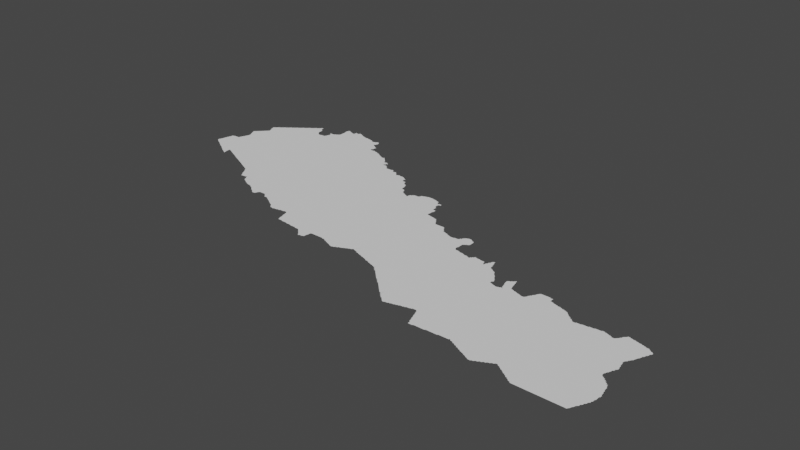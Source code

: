 # Source: new.blend  (saved by Blender 3.3.6; exported with 4.5.12 LTS)
import bpy
from mathutils import Matrix  # noqa: F401  (used for matrix-valued properties, if any)

bpy.ops.wm.read_factory_settings(use_empty=True)
scene = bpy.context.scene
scene.name = 'Scene'

# ---- collections
col_collection = bpy.data.collections.new('Collection'); scene.collection.children.link(col_collection)

# ---- node groups
ng_auto_smooth = bpy.data.node_groups.new('Auto Smooth', 'GeometryNodeTree')
_s = ng_auto_smooth.interface.new_socket(name='Geometry', in_out='OUTPUT', socket_type='NodeSocketGeometry')
_s = ng_auto_smooth.interface.new_socket(name='Geometry', in_out='INPUT', socket_type='NodeSocketGeometry')
_s = ng_auto_smooth.interface.new_socket(name='Angle', in_out='INPUT', socket_type='NodeSocketFloat')
_s.subtype = 'ANGLE'
_s.min_value = 0.0
_s.max_value = 3.142
ng_auto_smooth.is_modifier = True
_N = ng_auto_smooth.nodes; _L = ng_auto_smooth.links
n0 = _N.new('NodeGroupOutput'); n0.name = 'Group Output'; n0.location = (480, -100)
n1 = _N.new('NodeGroupInput'); n1.name = 'Group Input'; n1.location = (-420, -300)
n2 = _N.new('NodeGroupInput'); n2.name = 'Group Input.001'; n2.location = (-60, -100)
n3 = _N.new('GeometryNodeSetShadeSmooth'); n3.name = 'Set Shade Smooth'; n3.location = (120, -100)
n3.domain = 'EDGE'
n4 = _N.new('GeometryNodeSetShadeSmooth'); n4.name = 'Set Shade Smooth.001'; n4.location = (300, -100)
n5 = _N.new('GeometryNodeInputMeshEdgeAngle'); n5.name = 'Edge Angle'; n5.location = (-420, -220)
n6 = _N.new('GeometryNodeInputEdgeSmooth'); n6.name = 'Is Edge Smooth'; n6.location = (-60, -160)
n7 = _N.new('GeometryNodeInputShadeSmooth'); n7.name = 'Is Face Smooth'; n7.location = (-240, -340)
n8 = _N.new('FunctionNodeBooleanMath'); n8.name = 'Boolean Math'; n8.location = (-60, -220)
n9 = _N.new('FunctionNodeCompare'); n9.name = 'Compare'; n9.location = (-240, -180)
n9.operation = 'LESS_EQUAL'
_L.new(n5.outputs[0], n9.inputs[0])
_L.new(n4.outputs[0], n0.inputs[0])
_L.new(n1.outputs[1], n9.inputs[1])
_L.new(n9.outputs[0], n8.inputs[0])
_L.new(n7.outputs[0], n8.inputs[1])
_L.new(n2.outputs[0], n3.inputs[0])
_L.new(n6.outputs[0], n3.inputs[1])
_L.new(n3.outputs[0], n4.inputs[0])
_L.new(n8.outputs[0], n3.inputs[2])
n0.is_active_output = True

# ---- world
world_world = bpy.data.worlds.new('World'); scene.world = world_world
world_world.use_nodes = True; world_world.node_tree.nodes.clear()
_N = world_world.node_tree.nodes; _L = world_world.node_tree.links
n0 = _N.new('ShaderNodeOutputWorld'); n0.name = 'World Output'; n0.location = (300, 300)
n1 = _N.new('ShaderNodeBackground'); n1.name = 'Background'; n1.location = (10, 300)
n1.inputs[0].default_value = (0.05088, 0.05088, 0.05088, 1.0)
_L.new(n1.outputs[0], n0.inputs[0])
n0.is_active_output = True
world_world.color = (0.05088, 0.05088, 0.05088)
world_world.use_sun_shadow = False
world_world.sun_shadow_jitter_overblur = 0.0

# ---- meshes
me_mesh = bpy.data.meshes.new('Mesh')
me_mesh.from_pydata([(80.13, 28.8, -8.188e-08), (80.15, 28.79, -8.804e-08), (80.17, 28.78, -7.898e-08), (80.2, 28.76, -5.28e-08), (80.19, 28.77, -9.41e-08), (80.21, 28.75, -9.641e-08), (80.23, 28.74, -6.869e-08), (80.23, 28.75, -9.647e-08), (80.25, 28.73, -6.325e-08), (80.37, 28.82, -9.988e-08), (80.27, 28.71, -7.981e-08), (80.3, 28.7, -6.538e-08), (80.29, 28.71, -9.803e-08), (80.31, 28.69, -9.261e-08), (80.07, 28.84, -8.628e-08), (80.07, 28.85, -8.963e-08), (80.07, 28.87, -8.48e-08), (80.08, 28.89, -6.905e-08), (80.08, 28.9, -4.162e-08), (80.1, 28.82, -7.126e-08), (80.09, 28.83, -9.196e-08), (80.09, 28.93, -9.625e-08), (80.1, 28.95, -8.393e-08), (80.1, 28.97, -6.326e-08), (80.1, 28.98, -3.329e-08), (80.11, 28.81, -8.192e-08), (80.09, 28.91, -9.804e-08), (80.11, 28.99, -9.514e-08), (80.11, 29.01, -8.667e-08), (80.12, 29.03, -8.091e-08), (80.12, 29.05, -6.049e-08), (80.13, 28.81, -9.681e-08), (80.2, 28.88, -9.988e-08), (80.13, 29.07, -9.948e-08), (80.13, 29.09, -9.078e-08), (80.14, 29.1, -7.353e-08), (80.17, 28.96, -7.491e-08), (80.13, 29.05, -9.956e-08), (80.15, 29.1, -8.416e-08), (80.17, 29.11, -8.756e-08), (80.19, 29.11, -8.952e-08), (80.24, 28.94, 0.0), (80.24, 28.98, -9.988e-08), (80.21, 29.11, -9.111e-08), (80.23, 29.11, -9.215e-08), (80.25, 29.11, -9.271e-08), (80.39, 28.91, -9.988e-08), (80.3, 28.95, -7.491e-08), (80.37, 29.08, -9.988e-08), (80.26, 29.13, -7.711e-08), (80.26, 29.14, -4.439e-08), (80.26, 29.42, -5.771e-08), (80.25, 29.43, -4.162e-08), (80.25, 29.43, -3.329e-08), (80.25, 29.43, -8.621e-08), (80.25, 29.44, -6.326e-08), (80.26, 29.44, -7.865e-08), (80.26, 29.43, -8.157e-08), (80.27, 29.15, -9.339e-08), (80.27, 29.17, -8.6e-08), (80.28, 29.19, -6.68e-08), (80.28, 29.37, -6.409e-08), (80.27, 29.39, -8.452e-08), (80.27, 29.41, -9.494e-08), (80.29, 29.19, -9.926e-08), (80.29, 29.21, -9.112e-08), (80.3, 29.23, -8.209e-08), (80.3, 29.24, -5.951e-08), (80.3, 29.33, -6.638e-08), (80.29, 29.35, -8.616e-08), (80.29, 29.37, -9.681e-08), (80.27, 29.45, -9.398e-08), (80.31, 29.25, -9.551e-08), (80.31, 29.27, -8.802e-08), (80.32, 29.29, -9.976e-08), (80.31, 29.31, -9.691e-08), (80.31, 29.33, -9.848e-08), (80.28, 29.46, -6.126e-08), (80.29, 29.47, -8.608e-08), (80.3, 29.48, -6.126e-08), (80.31, 29.49, -9.185e-08), (80.33, 28.68, -7.418e-08), (80.33, 28.69, -9.926e-08), (80.36, 28.66, -5.527e-08), (80.35, 28.67, -9.21e-08), (80.41, 28.71, -9.988e-08), (80.37, 28.65, -8.785e-08), (80.39, 28.64, -6.748e-08), (80.39, 28.65, -9.632e-08), (80.42, 28.62, -3.329e-08), (80.41, 28.63, -8.426e-08), (80.43, 28.61, -7.787e-08), (80.46, 28.6, -5.868e-08), (80.45, 28.61, -9.626e-08), (80.51, 28.65, -1.02e-07), (80.47, 28.59, -8.505e-08), (80.49, 28.58, -7.166e-08), (80.49, 28.59, -1.111e-07), (80.69, 28.79, -9.988e-08), (80.52, 28.56, -4.412e-08), (80.51, 28.57, -9.182e-08), (80.51, 28.61, -9.77e-08), (80.51, 28.63, -9.241e-08), (80.51, 28.67, -8.902e-08), (80.51, 28.68, -4.994e-08), (80.51, 28.68, -7.741e-08), (80.51, 28.69, -8.99e-08), (80.51, 28.69, -9.165e-08), (80.52, 28.68, -6.076e-08), (80.53, 28.56, -6.3e-08), (80.52, 28.57, -7.937e-08), (80.52, 28.59, -6.948e-08), (80.52, 28.61, -4.717e-08), (80.53, 28.68, -7.058e-08), (80.53, 28.69, -9.926e-08), (80.55, 28.67, -9.083e-08), (80.57, 28.66, -6.638e-08), (80.57, 28.67, -9.848e-08), (80.59, 28.65, -9.059e-08), (80.61, 28.64, -6.409e-08), (80.61, 28.65, -9.7e-08), (80.63, 28.63, -9.405e-08), (80.35, 28.96, -4.994e-08), (80.58, 29.03, -9.988e-08), (80.64, 28.92, -9.988e-08), (80.53, 29.5, -9.988e-08), (80.32, 29.5, -7.762e-08), (80.33, 29.51, -9.185e-08), (80.34, 29.52, -7.794e-08), (80.36, 29.54, -6.703e-08), (80.35, 29.53, -9.264e-08), (80.37, 29.55, -9.399e-08), (80.38, 29.56, -6.703e-08), (80.38, 29.73, -6.638e-08), (80.38, 29.75, -7.68e-08), (80.39, 29.57, -9.541e-08), (80.4, 29.58, -6.703e-08), (80.4, 29.68, -6.542e-08), (80.4, 29.69, -7.401e-08), (80.39, 29.71, -8.761e-08), (80.39, 29.73, -9.848e-08), (80.39, 29.75, -9.453e-08), (80.41, 29.59, -8.824e-08), (80.42, 29.6, -6.597e-08), (80.42, 29.64, -7.132e-08), (80.42, 29.65, -7.753e-08), (80.41, 29.67, -9.808e-08), (80.43, 29.63, -9.534e-08), (80.43, 29.61, -9.756e-08), (80.52, 29.68, -9.988e-08), (80.39, 29.76, -7.299e-08), (80.41, 29.77, -9.5e-08), (80.42, 29.78, -7.866e-08), (80.43, 29.79, -8.959e-08), (80.44, 29.8, -4.217e-08), (80.45, 29.81, -8.229e-08), (80.47, 29.81, -9.926e-08), (80.47, 29.82, -7.299e-08), (80.49, 29.83, -9.5e-08), (80.5, 29.84, -6.354e-08), (80.51, 29.85, -8.959e-08), (80.52, 29.86, -4.217e-08), (80.55, 29.87, -1.009e-07), (80.53, 29.87, -8.229e-08), (80.55, 29.88, -7.299e-08), (80.57, 29.89, -9.828e-08), (80.58, 29.9, -6.354e-08), (80.6, 29.92, -4.217e-08), (80.59, 29.91, -9.089e-08), (80.61, 29.93, -8.229e-08), (80.63, 29.93, -9.926e-08), (80.63, 29.94, -7.299e-08), (80.94, 28.48, -3.329e-08), (80.95, 28.48, -8.133e-08), (80.65, 28.62, -6.409e-08), (80.65, 28.63, -9.681e-08), (80.67, 28.61, -8.424e-08), (80.7, 28.6, -5.771e-08), (80.69, 28.61, -9.597e-08), (80.71, 28.59, -9.079e-08), (80.74, 28.58, -5.438e-08), (80.73, 28.59, -9.51e-08), (80.75, 28.57, -8.743e-08), (80.78, 28.56, -7.569e-08), (80.77, 28.57, -9.419e-08), (80.84, 28.62, -9.988e-08), (80.79, 28.55, -8.904e-08), (80.82, 28.54, -4.412e-08), (80.81, 28.55, -8.566e-08), (80.83, 28.53, -8.032e-08), (80.86, 28.52, -4.162e-08), (80.85, 28.53, -9.436e-08), (80.87, 28.52, -8.388e-08), (80.9, 28.5, -4.162e-08), (80.89, 28.51, -8.459e-08), (80.91, 28.5, -7.485e-08), (80.93, 28.49, -9.709e-08), (81.0, 28.87, -9.988e-08), (80.74, 28.95, -9.364e-08), (80.89, 29.3, -9.988e-08), (80.81, 28.96, -8.74e-08), (80.86, 28.96, -8.74e-08), (80.94, 28.97, -9.364e-08), (80.71, 29.84, -9.988e-08), (80.91, 29.71, -9.988e-08), (80.65, 29.95, -8.895e-08), (80.66, 29.96, -6.354e-08), (80.67, 29.97, -8.959e-08), (80.68, 29.98, -4.217e-08), (80.69, 29.99, -8.229e-08), (80.71, 29.99, -9.926e-08), (80.71, 30.0, -7.299e-08), (80.73, 30.01, -9.394e-08), (80.74, 30.02, -6.354e-08), (80.75, 30.03, -9.692e-08), (80.76, 30.04, -4.217e-08), (80.77, 30.05, -8.229e-08), (80.87, 29.95, -9.988e-08), (80.79, 30.05, -9.572e-08), (80.79, 30.06, -7.299e-08), (80.81, 30.07, -9.5e-08), (81.08, 29.92, -9.988e-08), (80.82, 30.08, -6.354e-08), (80.83, 30.09, -8.959e-08), (80.84, 30.1, -4.217e-08), (80.85, 30.11, -8.229e-08), (80.87, 30.11, -9.926e-08), (80.87, 30.12, -7.299e-08), (80.89, 30.13, -9.5e-08), (80.9, 30.14, -6.354e-08), (80.91, 30.15, -8.415e-08), (80.92, 30.16, -4.217e-08), (80.95, 30.17, -9.952e-08), (80.93, 30.17, -8.229e-08), (80.95, 30.18, -7.299e-08), (80.97, 28.47, -9.943e-08), (80.99, 28.46, -7.058e-08), (80.99, 28.47, -9.881e-08), (81.01, 28.45, -9.141e-08), (81.03, 28.44, -6.541e-08), (81.03, 28.45, -9.926e-08), (81.05, 28.43, -8.684e-08), (81.2, 28.49, -9.988e-08), (81.07, 28.42, -6.638e-08), (81.07, 28.43, -9.848e-08), (81.09, 28.41, -8.694e-08), (81.11, 28.4, -6.409e-08), (81.11, 28.41, -9.647e-08), (81.13, 28.39, -8.566e-08), (81.16, 28.38, -5.771e-08), (81.15, 28.39, -9.91e-08), (81.17, 28.37, -8.864e-08), (81.2, 28.36, -7.787e-08), (81.19, 28.37, -9.807e-08), (81.21, 28.35, -8.45e-08), (81.24, 28.32, -4.412e-08), (81.23, 28.33, -8.147e-08), (81.23, 28.35, -9.81e-08), (81.26, 28.29, -7.195e-08), (81.25, 28.31, -9.217e-08), (81.28, 28.26, -8.211e-08), (81.27, 28.27, -8.595e-08), (81.27, 28.29, -9.869e-08), (81.12, 28.75, -9.988e-08), (81.39, 28.98, -9.988e-08), (81.29, 29.44, -9.988e-08), (81.09, 30.05, -8.551e-08), (81.08, 30.07, -8.74e-08), (81.11, 30.03, -8.92e-08), (81.1, 30.04, -4.217e-08), (81.13, 30.01, -9.277e-08), (81.12, 30.02, -6.023e-08), (81.15, 30.0, -8.091e-08), (81.17, 30.0, -9.149e-08), (81.19, 30.01, -8.788e-08), (81.21, 30.01, -9.269e-08), (81.23, 30.01, -9.156e-08), (81.25, 30.01, -9.466e-08), (81.26, 30.03, -6.733e-08), (81.27, 30.03, -9.926e-08), (81.27, 30.05, -8.99e-08), (81.28, 30.07, -8.209e-08), (80.97, 30.19, -9.5e-08), (80.98, 30.2, -6.354e-08), (80.99, 30.21, -9.282e-08), (81.0, 30.22, -4.217e-08), (81.03, 30.22, -1.001e-07), (81.01, 30.23, -8.229e-08), (81.08, 30.11, -9.684e-08), (81.05, 30.17, -9.532e-08), (81.03, 30.19, -9.591e-08), (81.03, 30.21, -9.275e-08), (81.03, 30.23, -9.739e-08), (81.03, 30.23, -8.324e-08), (81.03, 30.24, -5.28e-08), (81.03, 30.24, -6.193e-08), (81.04, 30.18, -6.703e-08), (81.08, 30.09, -8.947e-08), (81.08, 30.13, -8.625e-08), (81.07, 30.15, -9.399e-08), (81.06, 30.16, -6.703e-08), (81.08, 30.15, -6.4e-08), (81.26, 30.15, -5.803e-08), (81.28, 30.08, -5.951e-08), (81.28, 30.12, -3.329e-08), (81.27, 30.13, -8.161e-08), (81.27, 30.15, -8.99e-08), (81.34, 28.16, -6.633e-08), (81.35, 28.15, -8.756e-08), (81.37, 28.16, -8.416e-08), (81.39, 28.16, -7.816e-08), (81.41, 28.16, -6.187e-08), (81.42, 28.16, -4.578e-08), (81.46, 28.13, -7.058e-08), (81.45, 28.15, -8.711e-08), (81.48, 28.09, -7.441e-08), (81.47, 28.11, -9.512e-08), (81.47, 28.13, -9.926e-08), (81.49, 28.08, -7.068e-08), (81.49, 28.09, -9.926e-08), (81.51, 28.07, -7.452e-08), (81.53, 28.06, -7.67e-08), (81.56, 28.04, -7.087e-08), (81.55, 28.05, -9.196e-08), (81.69, 28.11, -9.988e-08), (81.57, 28.03, -8.032e-08), (81.6, 28.02, -7.588e-08), (81.59, 28.03, -9.41e-08), (81.3, 28.22, -4.412e-08), (81.29, 28.23, -8.192e-08), (81.29, 28.25, -9.592e-08), (81.32, 28.19, -7.418e-08), (81.31, 28.21, -9.861e-08), (81.33, 28.17, -8.761e-08), (81.33, 28.19, -9.926e-08), (81.38, 28.18, -9.988e-08), (81.43, 28.17, -9.614e-08), (81.45, 28.17, -9.985e-08), (81.67, 28.4, -9.988e-08), (81.6, 28.71, -9.988e-08), (81.6, 29.18, -9.988e-08), (81.38, 29.86, -9.988e-08), (81.82, 29.68, -9.988e-08), (81.58, 30.02, -9.988e-08), (81.29, 30.09, -9.603e-08), (81.28, 30.15, -9.103e-08), (81.29, 30.11, -9.419e-08), (81.31, 30.15, -9.417e-08), (81.33, 30.15, -9.851e-08), (81.34, 30.16, -4.162e-08), (81.35, 30.17, -8.809e-08), (81.37, 30.17, -9.76e-08), (81.37, 30.18, -7.295e-08), (81.39, 30.19, -9.202e-08), (81.4, 30.2, -5.868e-08), (81.4, 30.34, -4.578e-08), (81.4, 30.35, -4.994e-08), (81.4, 30.37, -4.994e-08), (81.4, 30.39, -4.786e-08), (81.41, 30.21, -9.65e-08), (81.41, 30.23, -9.364e-08), (81.41, 30.25, -9.364e-08), (81.41, 30.27, -9.364e-08), (81.41, 30.29, -9.364e-08), (81.41, 30.31, -9.364e-08), (81.41, 30.33, -9.736e-08), (81.41, 30.37, -9.988e-08), (81.41, 30.39, -9.926e-08), (81.46, 30.28, -9.988e-08), (81.47, 30.39, -1.005e-07), (81.45, 30.41, -8.681e-08), (81.49, 30.39, -9.06e-08), (81.53, 30.33, -9.988e-08), (81.51, 30.38, -8.025e-08), (81.53, 30.37, -9.339e-08), (81.52, 30.38, -4.412e-08), (81.55, 30.37, -5.993e-08), (81.55, 30.37, -3.329e-08), (81.56, 30.37, -4.994e-08), (81.56, 30.38, -4.994e-08), (81.56, 30.37, -6.399e-08), (81.57, 30.38, -9.988e-08), (81.54, 30.37, -6.326e-08), (81.56, 30.39, -7.588e-08), (81.55, 30.37, -9.807e-08), (81.61, 30.41, -9.547e-08), (81.41, 30.41, -8.094e-08), (81.42, 30.42, -3.329e-08), (81.43, 30.41, -9.603e-08), (81.43, 30.42, -5.244e-08), (81.47, 30.4, -6.904e-08), (81.56, 30.41, -4.703e-08), (81.57, 30.41, -9.848e-08), (81.56, 30.42, -7.491e-08), (81.56, 30.43, -7.491e-08), (81.56, 30.43, -4.412e-08), (81.57, 30.43, -9.313e-08), (81.57, 30.43, -4.162e-08), (81.57, 30.42, -8.279e-08), (81.59, 30.41, -9.77e-08), (81.59, 30.42, -6.084e-08), (81.61, 28.01, -9.001e-08), (81.64, 28.0, -7.802e-08), (81.63, 28.01, -9.597e-08), (81.65, 28.0, -8.416e-08), (81.67, 28.0, -8.74e-08), (81.69, 27.99, -8.848e-08), (81.72, 27.98, -6.607e-08), (81.71, 27.99, -8.913e-08), (81.73, 27.97, -7.814e-08), (81.75, 27.96, -6.973e-08), (81.75, 27.97, -9.545e-08), (81.78, 27.94, -7.583e-08), (81.77, 27.95, -9.852e-08), (81.8, 27.92, -6.564e-08), (81.79, 27.93, -9.007e-08), (81.87, 28.2, -9.988e-08), (81.81, 27.91, -7.814e-08), (81.83, 27.9, -6.973e-08), (81.83, 27.91, -9.815e-08), (81.86, 27.88, -5.28e-08), (81.85, 27.89, -9.294e-08), (81.88, 27.86, -3.329e-08), (81.87, 27.87, -8.347e-08), (81.89, 27.92, -9.988e-08), (81.89, 27.86, -7.485e-08), (81.94, 27.89, -9.564e-08), (82.21, 28.04, -9.988e-08), (81.91, 27.86, -6.972e-08), (81.91, 27.87, -9.988e-08), (81.93, 28.67, -9.988e-08), (81.71, 28.99, -9.988e-08), (81.74, 28.94, 0.0), (81.81, 28.96, -4.994e-08), (81.96, 29.06, -9.988e-08), (81.85, 28.94, -2.497e-08), (81.88, 28.98, -9.988e-08), (81.92, 28.93, -4.994e-08), (81.84, 29.32, -9.988e-08), (81.96, 30.09, -9.988e-08), (81.78, 30.29, -9.988e-08), (81.72, 30.4, -7.152e-08), (81.73, 30.39, -9.317e-08), (81.77, 30.38, -8.349e-08), (81.75, 30.39, -8.362e-08), (81.85, 30.37, -9.679e-08), (81.79, 30.37, -9.926e-08), (81.79, 30.38, -5.261e-08), (81.81, 30.37, -9.253e-08), (81.83, 30.37, -9.111e-08), (81.87, 30.36, -8.739e-08), (81.89, 30.36, -7.707e-08), (81.91, 30.35, -9.744e-08), (81.91, 30.36, -4.661e-08), (81.62, 30.43, -5.693e-08), (81.63, 30.43, -9.681e-08), (81.63, 30.44, -7.224e-08), (81.65, 30.43, -9.23e-08), (81.64, 30.44, -4.412e-08), (81.69, 30.41, -9.301e-08), (81.67, 30.43, -8.032e-08), (81.68, 30.42, -4.412e-08), (81.71, 30.41, -8.032e-08), (80.16, 28.78, 3.329e-08), (80.26, 28.72, 4.162e-08), (80.51, 28.68, 3.329e-08), (80.51, 28.68, 3.329e-08), (80.66, 28.96, 0.0), (81.26, 30.14, 3.329e-08), (81.52, 28.06, 3.329e-08), (82.21, 27.84, -7.01e-08), (82.24, 27.82, -3.329e-08), (82.23, 27.83, -7.928e-08), (81.92, 27.86, -4.439e-08), (81.93, 27.87, -8.708e-08), (81.94, 27.88, -3.329e-08), (81.95, 27.91, -9.095e-08), (81.96, 27.92, -4.162e-08), (81.97, 27.93, -8.49e-08), (81.99, 27.93, -8.99e-08), (82.01, 27.93, -9.038e-08), (82.03, 27.93, -9.159e-08), (82.05, 27.93, -9.503e-08), (82.08, 27.91, -6.796e-08), (82.07, 27.93, -9.692e-08), (82.1, 27.89, -7.166e-08), (82.09, 27.91, -9.498e-08), (82.11, 27.87, -9.367e-08), (82.11, 27.89, -9.773e-08), (82.13, 27.86, -4.578e-08), (82.13, 27.86, -4.578e-08), (82.13, 27.87, -9.739e-08), (82.13, 27.87, -9.746e-08), (82.15, 27.87, -9.264e-08), (82.18, 27.86, -5.868e-08), (82.17, 27.87, -9.655e-08), (82.19, 27.85, -8.437e-08), (82.21, 27.85, -9.848e-08), (82.06, 28.38, -9.988e-08), (82.22, 28.62, -9.988e-08), (82.25, 28.98, -9.988e-08), (82.14, 29.35, -9.988e-08), (82.25, 29.75, -9.988e-08), (82.27, 30.05, -1.001e-07), (82.17, 30.07, -8.832e-08), (82.19, 30.06, -7.708e-08), (82.21, 30.06, -8.234e-08), (82.23, 30.06, -8.606e-08), (81.93, 30.35, -9.308e-08), (81.95, 30.35, -8.698e-08), (82.0, 30.26, -9.988e-08), (81.98, 30.32, -9.229e-08), (81.97, 30.33, -8.743e-08), (81.96, 30.34, -5.327e-08), (81.99, 30.32, -7.741e-08), (81.98, 30.32, -4.162e-08), (81.99, 30.32, -3.329e-08), (82.0, 30.32, -5.716e-08), (82.01, 30.32, -8.152e-08), (82.09, 30.23, -9.758e-08), (82.05, 30.33, -1.002e-07), (82.03, 30.33, -9.304e-08), (82.05, 30.34, -6.68e-08), (82.09, 30.35, -9.019e-08), (82.07, 30.35, -8.565e-08), (82.09, 30.25, -9.848e-08), (82.11, 30.27, -8.869e-08), (82.11, 30.29, -9.687e-08), (82.13, 30.21, -9.171e-08), (82.11, 30.21, -9.926e-08), (82.11, 30.22, -7.311e-08), (82.1, 30.25, -6.792e-08), (82.11, 30.31, -9.681e-08), (82.11, 30.33, -8.144e-08), (82.1, 30.34, -4.217e-08), (82.12, 30.29, -6.084e-08), (82.12, 30.31, -6.921e-08), (82.17, 30.09, -1.044e-07), (82.15, 30.19, -9.182e-08), (82.14, 30.2, -5.527e-08), (82.19, 30.11, -8.708e-08), (82.17, 30.17, -9.681e-08), (82.17, 30.18, -6.796e-08), (82.18, 30.09, -5.693e-08), (82.19, 30.13, -8.972e-08), (82.19, 30.15, -9.926e-08), (82.19, 30.17, -7.935e-08), (82.2, 30.16, -8.306e-08), (82.2, 30.16, -5.993e-08), (82.21, 30.16, -3.329e-08), (82.2, 30.15, -7.491e-08), (82.2, 30.15, -4.528e-08), (82.2, 30.16, -4.162e-08), (82.25, 27.82, -7.713e-08), (82.28, 27.8, -5.28e-08), (82.27, 27.81, -9.384e-08), (82.29, 27.79, -8.893e-08), (82.31, 27.78, -6.638e-08), (82.31, 27.79, -9.76e-08), (82.55, 27.81, -9.988e-08), (82.34, 27.76, -3.329e-08), (82.33, 27.77, -9.201e-08), (82.35, 27.76, -7.551e-08), (82.38, 27.74, -6.597e-08), (82.37, 27.75, -9.735e-08), (82.4, 27.71, -7.283e-08), (82.39, 27.73, -9.666e-08), (82.41, 27.7, -7.552e-08), (82.41, 27.71, -9.693e-08), (82.43, 27.69, -8.751e-08), (82.46, 27.68, -3.329e-08), (82.45, 27.69, -9.725e-08), (82.47, 27.68, -6.149e-08), (82.48, 27.68, -4.578e-08), (82.49, 27.69, -9.614e-08), (82.51, 27.69, -9.073e-08), (82.53, 27.69, -8.952e-08), (82.55, 27.7, -8.435e-08), (82.66, 28.08, -9.988e-08), (82.37, 28.37, -9.988e-08), (82.57, 28.78, -9.988e-08), (82.54, 28.95, -9.988e-08), (82.41, 29.4, -9.988e-08), (82.8, 29.45, -9.988e-08), (82.52, 29.77, -9.988e-08), (82.25, 30.07, -8.501e-08), (82.27, 30.06, -6.459e-08), (82.31, 30.05, -8.857e-08), (82.29, 30.05, -8.972e-08), (82.33, 30.04, -7.853e-08), (82.33, 30.03, -9.681e-08), (82.35, 30.03, -9.002e-08), (82.38, 30.02, -7.071e-08), (82.37, 30.02, -7.799e-08), (82.39, 30.01, -9.21e-08), (82.41, 29.99, -9.926e-08), (82.41, 30.0, -7.311e-08), (82.44, 29.98, -7.876e-08), (82.43, 29.99, -8.505e-08), (82.45, 29.97, -9.191e-08), (82.47, 29.97, -7.33e-08), (82.49, 29.95, -8.757e-08), (82.48, 29.96, -3.329e-08), (82.51, 29.95, -9.128e-08), (82.57, 29.93, -9.901e-08), (82.53, 29.95, -9.51e-08), (82.54, 29.96, -4.528e-08), (82.56, 29.94, -8.333e-08), (82.55, 29.95, -9.399e-08), (82.55, 29.96, -6.023e-08), (82.76, 27.52, -4.162e-08), (82.77, 27.5, -4.756e-08), (82.77, 27.51, -9.339e-08), (82.79, 27.5, -7.935e-08), (82.81, 27.5, -9.415e-08), (82.83, 27.5, -8.932e-08), (82.85, 27.49, -8.756e-08), (82.87, 27.49, -8.952e-08), (82.57, 27.7, -7.816e-08), (82.59, 27.7, -7.172e-08), (82.59, 27.71, -9.926e-08), (82.61, 27.71, -9.44e-08), (82.63, 27.71, -8.983e-08), (82.65, 27.71, -8.788e-08), (82.67, 27.72, -8.779e-08), (82.69, 27.72, -7.858e-08), (82.72, 27.67, -7.808e-08), (82.72, 27.69, -9.639e-08), (82.71, 27.71, -9.896e-08), (82.74, 27.6, -4.528e-08), (82.74, 27.61, -7.658e-08), (82.73, 27.63, -8.862e-08), (82.73, 27.65, -9.089e-08), (82.73, 27.67, -9.897e-08), (82.76, 27.53, -7.256e-08), (82.75, 27.55, -8.48e-08), (82.75, 27.57, -8.969e-08), (82.75, 27.59, -9.636e-08), (82.95, 27.59, -9.988e-08), (83.03, 28.03, -9.988e-08), (82.82, 28.47, -9.988e-08), (82.6, 28.94, 0.0), (82.68, 29.14, -9.988e-08), (82.66, 28.94, 0.0), (82.71, 28.99, -9.988e-08), (82.74, 28.94, 0.0), (83.0, 28.83, -9.988e-08), (82.82, 28.93, -7.491e-08), (82.81, 29.01, -9.988e-08), (82.65, 29.75, -9.988e-08), (82.61, 29.8, -9.988e-08), (82.73, 29.76, -9.031e-08), (82.77, 29.73, -9.614e-08), (82.75, 29.75, -9.926e-08), (82.77, 29.75, -7.55e-08), (82.79, 29.71, -9.76e-08), (82.79, 29.73, -7.468e-08), (82.81, 29.69, -9.76e-08), (82.81, 29.71, -7.468e-08), (82.85, 29.69, -9.337e-08), (82.83, 29.69, -8.44e-08), (82.87, 29.69, -9.128e-08), (82.63, 29.87, -9.722e-08), (82.58, 29.92, -8.061e-08), (82.6, 29.9, -8.042e-08), (82.59, 29.91, -9.185e-08), (82.63, 29.84, -8.546e-08), (82.61, 29.89, -9.185e-08), (82.63, 29.84, -8.211e-08), (82.63, 29.84, -4.994e-08), (82.63, 29.84, -3.329e-08), (82.63, 29.84, -4.994e-08), (82.63, 29.85, -4.994e-08), (82.64, 29.84, -6.076e-08), (82.63, 29.86, -6.859e-08), (82.62, 29.88, -6.126e-08), (82.65, 29.84, -8.41e-08), (82.7, 29.84, -9.461e-08), (82.67, 29.84, -8.918e-08), (82.69, 29.76, -8.729e-08), (82.69, 29.78, -7.222e-08), (82.69, 29.85, -8.788e-08), (82.71, 29.76, -8.324e-08), (82.7, 29.78, -6.173e-08), (82.72, 29.76, -8.279e-08), (82.71, 29.79, -8.138e-08), (82.71, 29.81, -9.926e-08), (82.71, 29.83, -9.399e-08), (82.73, 29.82, -9.454e-08), (82.73, 29.81, -8.99e-08), (82.73, 29.81, -4.217e-08), (82.73, 29.82, -4.217e-08), (82.72, 29.81, -6.126e-08), (82.72, 29.82, -6.023e-08), (82.75, 29.76, -7.735e-08), (82.89, 27.49, -9.389e-08), (82.91, 27.49, -9.955e-08), (82.94, 27.48, -4.162e-08), (82.93, 27.49, -9.816e-08), (82.95, 27.48, -6.703e-08), (82.97, 27.48, -8.933e-08), (82.99, 27.48, -8.876e-08), (83.01, 27.48, -8.517e-08), (83.03, 27.47, -8.819e-08), (83.05, 27.47, -8.997e-08), (83.07, 27.47, -9.128e-08), (83.09, 27.47, -9.228e-08), (83.12, 27.46, -4.578e-08), (83.11, 27.47, -9.928e-08), (83.13, 27.46, -5.842e-08), (83.15, 27.46, -7.454e-08), (83.17, 27.46, -9.406e-08), (83.2, 27.44, -4.162e-08), (83.19, 27.45, -8.649e-08), (83.21, 28.58, -9.988e-08), (82.92, 28.93, -4.994e-08), (82.93, 29.0, -9.988e-08), (83.04, 29.1, -9.988e-08), (82.99, 28.94, -2.497e-08), (83.02, 29.0, -9.988e-08), (83.06, 28.94, 0.0), (83.12, 28.96, -9.364e-08), (83.1, 29.35, -9.988e-08), (82.91, 29.69, -9.888e-08), (82.89, 29.69, -9.264e-08), (82.91, 29.7, -4.735e-08), (82.93, 29.7, -7.414e-08), (82.95, 29.67, -8.93e-08), (82.94, 29.69, -7.142e-08), (82.94, 29.7, -4.162e-08), (83.05, 29.63, -9.586e-08), (82.97, 29.66, -8.872e-08), (82.99, 29.66, -8.435e-08), (83.01, 29.67, -7.951e-08), (83.07, 29.61, -9.416e-08), (83.03, 29.65, -8.059e-08), (83.02, 29.66, -4.217e-08), (83.04, 29.64, -4.162e-08), (83.08, 29.58, -9.988e-08), (83.08, 29.6, -6.982e-08), (83.07, 29.6, -3.329e-08), (83.08, 29.6, -5.993e-08), (83.08, 29.6, -3.329e-08), (83.06, 29.61, -7.222e-08), (83.07, 29.61, -3.329e-08), (83.06, 29.62, -3.329e-08), (83.17, 29.61, -9.893e-08), (83.09, 29.61, -9.581e-08), (83.11, 29.61, -9.597e-08), (83.12, 29.62, -5.951e-08), (83.13, 29.61, -9.926e-08), (83.13, 29.62, -5.261e-08), (83.15, 29.61, -9.48e-08), (83.19, 29.61, -8.928e-08), (83.22, 27.42, -7.691e-08), (83.21, 27.43, -9.061e-08), (83.24, 27.4, -6.126e-08), (83.23, 27.41, -9.033e-08), (83.26, 27.38, -6.703e-08), (83.25, 27.39, -9.282e-08), (83.39, 27.47, -1.008e-07), (83.28, 27.35, -8.568e-08), (83.27, 27.37, -9.454e-08), (83.29, 27.34, -7.01e-08), (83.29, 27.35, -9.76e-08), (83.31, 27.34, -6.049e-08), (83.31, 27.35, -9.795e-08), (83.33, 27.35, -1.015e-07), (83.39, 27.45, -9.867e-08), (83.35, 27.35, -8.768e-08), (83.38, 27.37, -8.533e-08), (83.37, 27.36, -8.016e-08), (83.38, 27.36, -4.162e-08), (83.38, 27.39, -7.915e-08), (83.38, 27.41, -8.517e-08), (83.39, 27.43, -8.738e-08), (83.51, 27.78, -9.988e-08), (83.41, 27.48, -8.324e-08), (83.45, 27.48, -8.323e-08), (83.47, 27.48, -9.847e-08), (83.49, 27.48, -9.133e-08), (83.59, 27.48, -9.018e-08), (83.34, 28.02, -9.988e-08), (83.56, 28.12, -9.988e-08), (83.45, 28.37, -9.988e-08), (83.52, 28.59, -9.988e-08), (83.4, 29.01, -9.988e-08), (83.24, 29.45, -9.988e-08), (83.33, 29.42, -9.988e-08), (83.37, 29.43, -9.807e-08), (83.43, 29.35, -9.61e-08), (83.41, 29.39, -9.755e-08), (83.39, 29.43, -8.437e-08), (83.43, 29.31, -9.399e-08), (83.41, 29.41, -8.921e-08), (83.4, 29.42, -5.868e-08), (83.44, 29.3, -7.792e-08), (83.43, 29.33, -9.002e-08), (83.42, 29.37, -7.759e-08), (83.42, 29.39, -5.29e-08), (83.45, 29.29, -9.597e-08), (83.51, 29.25, -9.485e-08), (83.47, 29.29, -8.429e-08), (83.49, 29.27, -9.681e-08), (83.49, 29.28, -6.409e-08), (83.53, 29.21, -8.833e-08), (83.51, 29.23, -9.43e-08), (83.5, 29.27, -7.783e-08), (83.27, 29.53, -9.774e-08), (83.23, 29.59, -9.461e-08), (83.21, 29.6, -7.38e-08), (83.22, 29.6, -3.329e-08), (83.25, 29.57, -9.926e-08), (83.25, 29.58, -7.058e-08), (83.27, 29.51, -8.883e-08), (83.27, 29.55, -9.447e-08), (83.27, 29.57, -8.684e-08), (83.29, 29.5, -7.892e-08), (83.28, 29.56, -4.439e-08), (83.28, 29.56, -4.578e-08), (83.31, 29.5, -5.427e-08), (83.33, 29.49, -9.692e-08), (83.33, 29.5, -4.661e-08), (83.35, 29.45, -8.959e-08), (83.34, 29.47, -7.491e-08), (83.34, 29.49, -7.075e-08), (83.37, 29.44, -7.01e-08), (83.61, 27.47, -8.756e-08), (83.63, 27.47, -9.332e-08), (83.65, 27.46, -6.904e-08), (83.65, 27.47, -9.926e-08), (83.67, 27.45, -8.723e-08), (83.67, 27.5, -8.74e-08), (83.7, 27.44, -5.951e-08), (83.69, 27.45, -9.356e-08), (83.71, 27.43, -8.147e-08), (83.74, 27.42, -6.88e-08), (83.73, 27.43, -9.919e-08), (83.75, 27.42, -7.401e-08), (83.77, 27.41, -9.11e-08), (83.79, 27.4, -6.084e-08), (83.79, 27.41, -9.77e-08), (83.81, 27.39, -8.49e-08), (83.9, 27.47, -9.988e-08), (83.84, 27.38, -4.439e-08), (83.83, 27.39, -9.496e-08), (83.66, 27.56, -4.994e-08), (83.68, 27.65, -9.364e-08), (83.66, 27.78, -8.74e-08), (83.67, 27.84, -4.994e-08), (83.78, 27.58, -9.364e-08), (83.83, 27.95, -9.988e-08), (83.68, 27.88, -4.994e-08), (83.67, 27.93, -4.994e-08), (83.66, 28.0, -8.74e-08), (83.67, 28.18, -4.994e-08), (83.73, 28.28, -9.988e-08), (83.67, 28.49, -9.364e-08), (83.78, 28.49, -9.988e-08), (83.67, 28.6, -6.243e-08), (83.68, 28.64, -7.491e-08), (83.67, 28.7, -8.74e-08), (83.66, 28.76, -4.994e-08), (83.68, 28.8, -4.994e-08), (83.83, 28.84, -9.988e-08), (83.66, 28.86, -7.491e-08), (83.66, 28.92, -4.994e-08), (83.67, 28.98, -4.994e-08), (83.68, 29.04, -8.74e-08), (83.65, 29.15, -1.026e-07), (83.69, 29.21, -9.957e-08), (83.87, 29.18, -9.988e-08), (83.57, 29.19, -9.653e-08), (83.52, 29.22, -4.439e-08), (83.55, 29.19, -9.848e-08), (83.55, 29.2, -6.638e-08), (83.59, 29.17, -9.672e-08), (83.59, 29.18, -6.638e-08), (83.63, 29.15, -9.893e-08), (83.61, 29.17, -8.684e-08), (83.63, 29.16, -6.904e-08), (83.65, 29.17, -8.639e-08), (83.66, 29.19, -7.401e-08), (83.66, 29.2, -3.329e-08), (83.69, 29.23, -7.732e-08), (83.71, 29.23, -9.926e-08), (83.71, 29.24, -6.837e-08), (83.73, 29.24, -8.984e-08), (83.75, 29.24, -9.291e-08), (83.77, 29.24, -8.324e-08), (83.79, 29.25, -7.905e-08), (83.8, 29.27, -4.994e-08), (83.8, 29.28, -4.162e-08), (83.81, 29.29, -8.147e-08), (83.83, 29.29, -9.106e-08), (83.85, 27.38, -4.566e-08), (83.85, 27.39, -9.597e-08), (83.87, 27.39, -8.424e-08), (83.89, 27.4, -7.859e-08), (83.89, 27.41, -9.681e-08), (83.91, 27.41, -8.723e-08), (83.93, 27.42, -6.638e-08), (83.93, 27.43, -9.848e-08), (83.95, 27.43, -8.761e-08), (83.97, 27.44, -7.142e-08), (84.01, 27.51, -9.988e-08), (83.99, 27.45, -8.971e-08), (84.01, 27.46, -7.581e-08), (84.02, 27.46, -6.521e-08), (84.03, 27.47, -9.11e-08), (84.05, 27.48, -8.152e-08), (84.06, 27.48, -4.412e-08), (84.07, 27.49, -9.328e-08), (84.09, 27.49, -8.25e-08), (84.1, 27.5, -7.314e-08), (84.13, 27.5, -5.845e-08), (84.13, 27.51, -9.649e-08), (84.15, 27.5, -8.152e-08), (83.94, 27.58, -9.364e-08), (84.25, 27.7, -9.988e-08), (84.11, 27.51, -9.93e-08), (84.16, 27.58, -8.74e-08), (84.07, 28.37, -9.988e-08), (84.2, 28.1, -9.988e-08), (84.13, 28.78, -9.988e-08), (84.17, 29.13, -9.957e-08), (84.16, 28.99, -9.988e-08), (83.84, 29.3, -5.938e-08), (83.85, 29.3, -6.992e-08), (83.87, 29.31, -8.723e-08), (83.89, 29.31, -9.597e-08), (83.9, 29.32, -5.375e-08), (83.91, 29.32, -8.264e-08), (83.95, 29.32, -9.037e-08), (83.93, 29.32, -8.324e-08), (83.99, 29.31, -9.843e-08), (83.97, 29.32, -8.279e-08), (83.99, 29.32, -5.916e-08), (84.01, 29.31, -9.089e-08), (84.03, 29.31, -9.334e-08), (84.05, 29.3, -7.142e-08), (84.13, 29.23, -1.009e-07), (84.13, 29.24, -9.551e-08), (84.11, 29.25, -1e-07), (84.07, 29.29, -9.43e-08), (84.06, 29.3, -4.439e-08), (84.09, 29.29, -8.694e-08), (84.11, 29.27, -9.134e-08), (84.11, 29.28, -7.058e-08), (84.16, 29.15, -8.94e-08), (84.16, 29.19, -8.259e-08), (84.15, 29.23, -9.77e-08), (84.15, 29.24, -4.717e-08), (84.17, 27.49, -8.953e-08), (84.19, 27.48, -6.564e-08), (84.19, 27.49, -9.848e-08), (84.21, 27.47, -8.407e-08), (84.24, 27.46, -3.329e-08), (84.23, 27.47, -8.776e-08), (84.25, 27.46, -6.825e-08), (84.27, 27.45, -9.824e-08), (84.3, 27.44, -4.439e-08), (84.29, 27.45, -9.511e-08), (84.31, 27.44, -7.513e-08), (84.33, 27.43, -9.147e-08), (84.36, 27.42, -5.438e-08), (84.35, 27.43, -9.535e-08), (84.37, 27.42, -7.955e-08), (84.39, 27.41, -9.244e-08), (84.41, 27.4, -5.693e-08), (84.41, 27.41, -1.005e-07), (84.43, 27.39, -8.846e-08), (84.49, 27.52, -9.988e-08), (84.45, 27.39, -9.317e-08), (84.47, 27.38, -6.459e-08), (84.47, 27.39, -9.8e-08), (84.42, 27.58, -8.74e-08), (84.43, 27.96, -9.988e-08), (84.62, 27.63, -9.988e-08), (84.44, 28.32, -9.988e-08), (84.63, 28.51, -9.988e-08), (84.43, 28.61, -9.988e-08), (84.44, 28.8, -7.628e-08), (84.45, 28.77, -9.848e-08), (84.45, 28.79, -8.269e-08), (84.49, 28.73, -9.691e-08), (84.48, 28.74, -7.872e-08), (84.47, 28.75, -9.21e-08), (84.46, 28.77, -7.166e-08), (84.19, 29.07, -9.633e-08), (84.19, 29.05, -9.311e-08), (84.19, 29.09, -9.174e-08), (84.19, 29.11, -9.264e-08), (84.21, 29.05, -8.721e-08), (84.23, 28.89, -9.305e-08), (84.22, 28.91, -8.016e-08), (84.23, 28.93, -8.756e-08), (84.23, 28.95, -8.963e-08), (84.23, 28.97, -9.241e-08), (84.23, 28.99, -9.848e-08), (84.23, 29.05, -6.509e-08), (84.25, 28.88, -8.818e-08), (84.24, 28.99, -5.29e-08), (84.24, 29.01, -7.816e-08), (84.24, 29.03, -7.753e-08), (84.27, 28.88, -7.746e-08), (84.31, 28.87, -9.692e-08), (84.29, 28.87, -9.673e-08), (84.28, 28.88, -4.606e-08), (84.33, 28.87, -8.99e-08), (84.37, 28.85, -9.834e-08), (84.35, 28.86, -8.089e-08), (84.37, 28.86, -6.049e-08), (84.41, 28.83, -9.756e-08), (84.39, 28.85, -9.241e-08), (84.43, 28.81, -9.255e-08), (84.41, 28.85, -7.964e-08), (84.42, 28.83, -7.166e-08), (84.16, 29.17, -7.915e-08), (84.17, 29.21, -9.597e-08), (84.19, 29.23, -9.877e-08), (84.17, 29.24, -4.92e-08), (84.19, 29.12, -7.375e-08), (84.19, 29.21, -8.566e-08), (84.19, 29.24, -7.075e-08), (84.2, 29.22, -4.439e-08), (84.2, 29.22, -4.578e-08), (84.76, 27.2, -5.327e-08), (84.78, 27.18, -4.412e-08), (84.77, 27.19, -8.944e-08), (84.8, 27.16, -4.217e-08), (84.79, 27.17, -9.681e-08), (84.49, 27.37, -8.529e-08), (84.52, 27.36, -4.162e-08), (84.51, 27.37, -9.221e-08), (84.53, 27.36, -8.024e-08), (84.55, 27.35, -8.664e-08), (84.57, 27.35, -9.905e-08), (84.58, 27.34, -4.412e-08), (84.59, 27.34, -7.937e-08), (84.61, 27.33, -9.141e-08), (84.63, 27.31, -7.469e-08), (84.63, 27.33, -9.926e-08), (84.65, 27.29, -7.491e-08), (84.65, 27.31, -9.76e-08), (84.67, 27.27, -7.135e-08), (84.67, 27.29, -9.663e-08), (84.7, 27.26, -6.703e-08), (84.69, 27.27, -9.459e-08), (84.72, 27.24, -6.633e-08), (84.71, 27.25, -9.198e-08), (84.74, 27.22, -6.126e-08), (84.73, 27.23, -9.185e-08), (84.86, 27.26, -9.988e-08), (84.75, 27.21, -9.102e-08), (84.75, 27.95, -9.988e-08), (85.04, 27.76, -9.988e-08), (84.8, 28.24, -9.988e-08), (84.51, 28.73, -9.792e-08), (84.59, 28.73, -9.841e-08), (84.57, 28.73, -9.364e-08), (84.61, 28.73, -9.537e-08), (84.63, 28.73, -8.965e-08), (84.65, 28.69, -9.567e-08), (84.65, 28.71, -8.566e-08), (84.64, 28.72, -5.868e-08), (84.69, 28.65, -8.965e-08), (84.67, 28.67, -9.41e-08), (84.66, 28.69, -7.399e-08), (84.69, 28.63, -9.926e-08), (84.68, 28.66, -5.868e-08), (84.71, 28.63, -8.934e-08), (84.74, 28.62, -7.129e-08), (84.73, 28.62, -7.955e-08), (84.77, 28.61, -8.797e-08), (84.75, 28.61, -9.328e-08), (84.85, 28.57, -9.814e-08), (84.81, 28.59, -9.105e-08), (84.79, 28.59, -9.681e-08), (84.79, 28.6, -6.084e-08), (85.11, 26.87, -7.55e-08), (84.82, 27.14, -3.329e-08), (84.81, 27.15, -8.538e-08), (84.83, 27.13, -8.094e-08), (84.85, 27.11, -7.732e-08), (84.85, 27.13, -9.926e-08), (84.87, 27.09, -7.469e-08), (84.87, 27.11, -9.926e-08), (84.89, 27.07, -7.491e-08), (84.89, 27.09, -9.873e-08), (84.92, 27.06, -7.135e-08), (84.91, 27.07, -9.587e-08), (84.94, 27.04, -6.703e-08), (84.93, 27.05, -9.602e-08), (84.96, 27.02, -6.873e-08), (84.95, 27.03, -9.063e-08), (84.98, 27.0, -8.021e-08), (84.97, 27.01, -9.783e-08), (85.0, 26.98, -5.327e-08), (84.99, 26.99, -9.316e-08), (85.02, 26.96, -7.647e-08), (85.01, 26.97, -9.003e-08), (85.04, 26.94, -7.019e-08), (85.03, 26.95, -9.52e-08), (85.06, 26.92, -3.329e-08), (85.05, 26.93, -7.619e-08), (85.07, 26.91, -8.138e-08), (85.09, 26.89, -7.732e-08), (85.09, 26.91, -9.926e-08), (85.11, 26.89, -9.926e-08), (84.99, 27.45, -9.988e-08), (85.06, 27.54, -9.364e-08), (85.1, 27.62, -9.988e-08), (85.11, 28.03, -9.988e-08), (84.94, 28.53, -9.988e-08), (85.07, 28.56, -9.988e-08), (85.15, 28.33, -9.961e-08), (85.1, 28.37, -9.528e-08), (85.1, 28.39, -9.139e-08), (85.11, 28.45, -9.327e-08), (85.13, 28.33, -9.758e-08), (85.11, 28.35, -7.416e-08), (85.11, 28.41, -8.647e-08), (85.11, 28.43, -8.99e-08), (85.11, 28.47, -9.038e-08), (84.83, 28.58, -7.277e-08), (84.87, 28.57, -9.807e-08), (84.84, 28.58, -3.329e-08), (84.89, 28.57, -9.364e-08), (84.91, 28.57, -9.614e-08), (84.92, 28.58, -4.578e-08), (84.93, 28.58, -4.994e-08), (84.95, 28.58, -4.994e-08), (84.97, 28.58, -7.058e-08), (84.99, 28.59, -9.463e-08), (84.99, 28.61, -7.627e-08), (85.01, 28.61, -9.637e-08), (85.01, 28.63, -8.45e-08), (85.02, 28.64, -4.217e-08), (85.03, 28.65, -8.366e-08), (85.04, 28.66, -5.868e-08), (85.05, 28.67, -8.909e-08), (85.07, 28.67, -9.77e-08), (85.07, 28.68, -4.717e-08), (85.09, 28.68, -5.842e-08), (85.11, 28.49, -9.281e-08), (85.17, 28.65, -9.94e-08), (85.11, 28.68, -7.907e-08), (85.13, 26.85, -7.584e-08), (85.13, 26.87, -9.704e-08), (85.15, 26.83, -7.135e-08), (85.15, 26.85, -9.637e-08), (85.18, 26.82, -6.597e-08), (85.17, 26.83, -9.587e-08), (85.2, 26.8, -6.873e-08), (85.19, 26.81, -9.231e-08), (85.22, 26.78, -8.146e-08), (85.21, 26.79, -9.185e-08), (85.23, 26.77, -8.77e-08), (85.35, 26.9, -9.988e-08), (85.25, 26.77, -8.92e-08), (85.27, 26.78, -8.84e-08), (85.29, 26.78, -6.784e-08), (85.3, 26.78, -6.366e-08), (85.31, 26.79, -9.349e-08), (85.33, 26.79, -8.897e-08), (85.35, 26.8, -8.279e-08), (85.37, 26.8, -6.481e-08), (85.38, 26.8, -3.329e-08), (85.39, 26.81, -9.401e-08), (85.41, 26.81, -9.035e-08), (85.43, 26.82, -8.025e-08), (85.09, 27.06, -9.988e-08), (85.39, 27.17, -9.988e-08), (85.26, 27.43, -9.988e-08), (85.16, 27.52, -9.988e-08), (85.61, 27.48, -9.988e-08), (85.24, 27.58, -7.491e-08), (85.42, 27.75, -9.988e-08), (85.31, 28.17, -9.988e-08), (85.12, 28.34, -4.162e-08), (85.17, 28.33, -8.644e-08), (85.21, 28.31, -9.614e-08), (85.19, 28.32, -7.14e-08), (85.2, 28.32, -4.439e-08), (85.23, 28.31, -8.983e-08), (85.25, 28.31, -8.385e-08), (85.27, 28.3, -7.425e-08), (85.33, 28.29, -9.805e-08), (85.29, 28.29, -9.593e-08), (85.28, 28.3, -4.578e-08), (85.31, 28.29, -9.128e-08), (85.35, 28.28, -7.658e-08), (85.37, 28.27, -9.692e-08), (85.36, 28.28, -4.606e-08), (85.39, 28.27, -9.926e-08), (85.39, 28.29, -7.732e-08), (85.41, 28.29, -9.752e-08), (85.41, 28.31, -7.732e-08), (85.43, 28.31, -9.773e-08), (85.43, 28.33, -7.627e-08), (85.12, 28.5, -9.51e-08), (85.13, 28.51, -8.986e-08), (85.13, 28.67, -8.981e-08), (85.12, 28.68, -5.527e-08), (85.15, 28.52, -7.192e-08), (85.15, 28.53, -9.926e-08), (85.15, 28.65, -9.76e-08), (85.15, 28.66, -7.166e-08), (85.17, 28.53, -8.346e-08), (85.19, 28.55, -8.928e-08), (85.18, 28.54, -5.527e-08), (85.19, 28.57, -8.99e-08), (85.19, 28.59, -8.99e-08), (85.19, 28.61, -8.99e-08), (85.19, 28.63, -8.674e-08), (85.18, 28.64, -4.412e-08), (85.45, 26.82, -6.049e-08), (85.45, 26.83, -9.809e-08), (85.47, 26.83, -8.922e-08), (85.49, 26.83, -8.823e-08), (85.51, 26.84, -8.089e-08), (85.53, 26.84, -5.76e-08), (85.53, 26.85, -9.981e-08), (85.55, 26.85, -9.319e-08), (85.57, 26.85, -9.236e-08), (85.59, 26.86, -8.016e-08), (85.61, 26.86, -5.327e-08), (85.61, 26.87, -9.77e-08), (85.63, 26.87, -9.073e-08), (85.65, 26.87, -9.147e-08), (85.68, 26.85, -5.993e-08), (85.67, 26.87, -8.664e-08), (85.7, 26.8, -5.375e-08), (85.7, 26.81, -9.683e-08), (85.69, 26.83, -8.914e-08), (85.69, 26.85, -9.731e-08), (85.72, 26.74, -4.439e-08), (85.72, 26.75, -7.616e-08), (85.71, 26.77, -8.777e-08), (85.74, 26.68, -3.329e-08), (85.74, 26.69, -7.057e-08), (85.73, 26.71, -8.738e-08), (85.73, 26.73, -9.422e-08), (85.71, 26.79, -9.481e-08), (85.76, 26.63, -5.993e-08), (85.75, 26.65, -8.407e-08), (85.75, 26.67, -9.122e-08), (85.63, 27.05, -9.988e-08), (86.03, 27.02, -9.988e-08), (85.89, 27.27, -9.988e-08), (85.84, 27.6, -9.988e-08), (85.76, 27.98, -9.988e-08), (85.57, 28.08, -9.988e-08), (85.45, 28.33, -8.788e-08), (85.53, 28.31, -9.933e-08), (85.49, 28.32, -9.355e-08), (85.47, 28.32, -8.416e-08), (85.51, 28.32, -5.842e-08), (85.52, 28.32, -4.162e-08), (85.55, 28.31, -9.089e-08), (85.61, 28.27, -9.925e-08), (85.57, 28.31, -9.018e-08), (85.6, 28.29, -8.288e-08), (85.59, 28.31, -8.508e-08), (85.63, 28.25, -9.652e-08), (85.61, 28.25, -9.848e-08), (85.6, 28.3, -4.162e-08), (85.63, 28.27, -8.424e-08), (85.64, 28.29, -6.084e-08), (85.69, 28.22, -9.988e-08), (85.65, 28.29, -9.681e-08), (85.65, 28.31, -8.566e-08), (85.72, 28.33, -9.902e-08), (85.66, 28.33, -7.891e-08), (85.67, 28.33, -9.681e-08), (85.67, 28.35, -8.641e-08), (85.68, 28.37, -6.792e-08), (85.69, 28.37, -9.848e-08), (85.69, 28.38, -6.459e-08), (85.73, 28.29, -9.345e-08), (85.71, 28.35, -9.926e-08), (85.71, 28.37, -9.134e-08), (85.71, 28.38, -7.375e-08), (85.75, 28.23, -9.189e-08), (85.74, 28.28, -6.323e-08), (85.73, 28.31, -8.723e-08), (85.72, 28.35, -6.049e-08), (85.77, 28.21, -9.741e-08), (85.74, 28.25, -8.279e-08), (85.74, 28.27, -6.326e-08), (85.77, 26.59, -7.871e-08), (85.77, 26.61, -8.914e-08), (85.77, 26.63, -1.053e-07), (85.88, 26.75, -9.988e-08), (85.79, 26.59, -9.018e-08), (85.81, 26.59, -9.291e-08), (85.83, 26.59, -8.819e-08), (85.85, 26.6, -8.74e-08), (85.87, 26.6, -8.563e-08), (85.89, 26.6, -8.324e-08), (85.91, 26.6, -8.088e-08), (85.93, 26.6, -7.491e-08), (85.95, 26.6, -7.491e-08), (85.97, 26.6, -4.92e-08), (85.99, 26.6, -9.065e-08), (86.0, 26.6, -4.162e-08), (86.01, 26.61, -9.458e-08), (86.15, 26.73, -9.988e-08), (86.03, 26.61, -9.364e-08), (86.05, 26.61, -9.202e-08), (86.07, 26.61, -9.275e-08), (86.27, 27.34, -9.988e-08), (86.1, 27.58, -9.364e-08), (86.01, 27.91, -9.977e-08), (86.2, 27.68, -9.988e-08), (86.17, 27.87, -9.988e-08), (85.87, 28.13, -9.555e-08), (85.85, 28.15, -1.036e-07), (85.91, 28.07, -9.706e-08), (85.86, 28.15, -7.412e-08), (85.93, 28.05, -9.615e-08), (85.92, 28.07, -8.919e-08), (85.89, 28.11, -6.187e-08), (85.88, 28.12, -5.868e-08), (85.91, 28.09, -7.787e-08), (85.95, 27.93, -9.678e-08), (85.95, 28.01, -9.924e-08), (85.94, 28.04, -7.035e-08), (85.95, 27.95, -8.972e-08), (85.95, 27.97, -9.926e-08), (85.95, 28.03, -8.238e-08), (86.0, 27.92, -9.232e-08), (85.97, 27.93, -8.904e-08), (85.96, 27.97, -6.904e-08), (85.97, 27.99, -8.694e-08), (85.96, 28.01, -7.166e-08), (85.99, 27.92, -7.711e-08), (86.05, 27.9, -8.442e-08), (86.03, 27.91, -8.633e-08), (86.07, 27.9, -6.992e-08), (85.77, 28.22, -7.01e-08), (85.79, 28.21, -8.285e-08), (85.81, 28.19, -9.419e-08), (85.8, 28.2, -5.868e-08), (85.83, 28.18, -7.713e-08), (85.85, 28.17, -8.11e-08), (85.84, 28.18, -3.329e-08), (86.09, 26.61, -9.094e-08), (86.11, 26.61, -9.156e-08), (86.13, 26.61, -9.379e-08), (86.15, 26.61, -8.99e-08), (86.17, 26.61, -9.142e-08), (86.19, 26.62, -9.088e-08), (86.21, 26.62, -8.416e-08), (86.23, 26.62, -8.324e-08), (86.25, 26.62, -8.453e-08), (86.27, 26.62, -9.66e-08), (86.29, 26.62, -6.73e-08), (86.31, 26.62, -6.259e-08), (86.33, 26.62, -4.717e-08), (86.33, 26.63, -9.839e-08), (86.55, 26.69, -9.988e-08), (86.35, 26.62, -6.409e-08), (86.35, 26.63, -9.608e-08), (86.37, 26.61, -8.498e-08), (86.4, 26.6, -5.771e-08), (86.39, 26.61, -9.634e-08), (86.47, 27.0, -9.988e-08), (86.17, 27.51, -9.988e-08), (86.46, 27.51, -9.988e-08), (86.17, 27.58, -4.994e-08), (86.24, 27.56, 0.0), (86.24, 27.6, -9.988e-08), (86.32, 27.56, -2.497e-08), (86.32, 27.61, -9.988e-08), (86.55, 27.83, -9.988e-08), (86.39, 27.58, -6.243e-08), (86.09, 27.91, -8.751e-08), (86.1, 28.02, -6.82e-08), (86.1, 28.03, -6.784e-08), (86.09, 28.05, -8.435e-08), (86.09, 28.07, -8.963e-08), (86.09, 28.09, -9.088e-08), (86.1, 28.1, -4.412e-08), (86.11, 27.91, -9.681e-08), (86.11, 27.92, -4.162e-08), (86.12, 27.92, -6.076e-08), (86.12, 27.94, -4.162e-08), (86.12, 27.95, -6.784e-08), (86.12, 27.97, -8.386e-08), (86.11, 27.99, -8.92e-08), (86.11, 28.01, -9.827e-08), (86.11, 28.11, -8.269e-08), (86.13, 27.92, -9.555e-08), (86.13, 27.94, -9.311e-08), (86.13, 28.11, -9.789e-08), (86.13, 28.12, -7.299e-08), (86.17, 28.06, -9.988e-08), (86.2, 28.09, -1.002e-07), (86.15, 28.13, -9.5e-08), (86.16, 28.14, -6.023e-08), (86.19, 28.13, -1.034e-07), (86.17, 28.15, -8.92e-08), (86.21, 28.07, -9.276e-08), (86.19, 28.15, -9.111e-08), (86.21, 28.03, -9.503e-08), (86.21, 28.05, -9.119e-08), (86.2, 28.11, -6.972e-08), (86.2, 28.12, -4.439e-08), (86.23, 27.97, -9.77e-08), (86.23, 27.99, -8.603e-08), (86.22, 28.01, -7.759e-08), (86.22, 28.03, -5.29e-08), (86.29, 27.95, -9.849e-08), (86.25, 27.97, -9.053e-08), (86.27, 27.96, -8.091e-08), (86.33, 27.94, -9.423e-08), (86.28, 27.96, -5.375e-08), (86.31, 27.95, -8.942e-08), (86.35, 27.93, -9.504e-08), (86.34, 27.94, -4.528e-08), (86.37, 27.93, -9.062e-08), (86.39, 27.92, -7.513e-08), (86.18, 28.16, -4.217e-08), (86.19, 28.16, -6.526e-08), (86.48, 26.56, -7.603e-08), (86.49, 26.55, -9.548e-08), (86.52, 26.54, -7.554e-08), (86.51, 26.55, -9.419e-08), (86.53, 26.53, -8.032e-08), (86.56, 26.52, -4.412e-08), (86.55, 26.53, -9.317e-08), (86.57, 26.51, -8.567e-08), (86.6, 26.5, -4.162e-08), (86.59, 26.51, -9.774e-08), (86.61, 26.5, -9.244e-08), (86.64, 26.48, -4.162e-08), (86.63, 26.49, -9.11e-08), (86.65, 26.48, -7.753e-08), (86.68, 26.46, -3.329e-08), (86.67, 26.47, -9.083e-08), (86.69, 26.46, -8.133e-08), (86.72, 26.44, -3.329e-08), (86.71, 26.45, -9.308e-08), (86.41, 26.59, -8.424e-08), (86.44, 26.58, -7.795e-08), (86.43, 26.59, -9.562e-08), (86.45, 26.57, -8.45e-08), (86.47, 26.57, -9.419e-08), (86.73, 27.35, -9.988e-08), (86.87, 26.94, -9.988e-08), (86.44, 27.58, -4.994e-08), (86.54, 27.58, -4.994e-08), (86.6, 27.56, 0.0), (86.63, 27.61, -9.988e-08), (86.75, 27.71, -9.988e-08), (86.67, 27.56, 0.0), (86.74, 27.56, -2.497e-08), (86.74, 27.6, -9.988e-08), (86.41, 27.91, -9.407e-08), (86.4, 27.92, -4.439e-08), (86.43, 27.91, -8.738e-08), (86.45, 27.91, -8.475e-08), (86.46, 27.92, -4.412e-08), (86.47, 27.93, -9.418e-08), (86.48, 27.95, -7.581e-08), (86.48, 27.96, -6.055e-08), (86.49, 27.97, -8.781e-08), (86.5, 27.99, -6.516e-08), (86.51, 27.99, -9.49e-08), (86.51, 28.01, -8.282e-08), (86.52, 28.02, -5.438e-08), (86.53, 28.03, -9.4e-08), (86.54, 28.06, -3.329e-08), (86.54, 28.05, -7.89e-08), (86.55, 28.07, -8.826e-08), (86.56, 28.09, -6.638e-08), (86.57, 28.09, -9.76e-08), (86.57, 28.1, -7.978e-08), (86.61, 28.1, -8.99e-08), (86.59, 28.1, -8.74e-08), (86.63, 28.1, -8.324e-08), (86.71, 27.96, -9.988e-08), (86.65, 28.1, -8.139e-08), (86.67, 28.1, -6.948e-08), (86.71, 28.1, -6.704e-08), (86.69, 28.1, -4.994e-08), (86.71, 28.09, -9.771e-08), (86.73, 26.44, -7.899e-08), (86.75, 26.44, -8.152e-08), (86.76, 26.44, -4.412e-08), (86.77, 26.45, -9.317e-08), (86.79, 26.45, -8.032e-08), (86.81, 26.47, -9.553e-08), (86.8, 26.46, -4.412e-08), (86.83, 26.47, -8.032e-08), (86.84, 26.48, -4.412e-08), (86.85, 26.49, -9.235e-08), (86.94, 26.66, -9.988e-08), (86.87, 26.49, -7.453e-08), (86.88, 26.5, -4.412e-08), (86.89, 26.51, -9.339e-08), (86.91, 26.51, -8.25e-08), (86.92, 26.52, -7.314e-08), (86.93, 26.53, -9.342e-08), (86.95, 26.53, -8.25e-08), (86.96, 26.54, -5.438e-08), (86.97, 26.55, -9.419e-08), (86.99, 26.55, -8.25e-08), (87.0, 26.56, -5.438e-08), (87.04, 26.56, -7.047e-08), (87.01, 26.57, -9.421e-08), (87.03, 26.57, -9.855e-08), (87.28, 26.8, -9.988e-08), (87.13, 27.29, -9.988e-08), (86.97, 27.53, -9.988e-08), (87.12, 27.56, -4.994e-08), (86.8, 27.58, -4.994e-08), (86.88, 27.57, -8.116e-08), (87.02, 27.77, -9.988e-08), (86.73, 28.09, -9.364e-08), (86.77, 28.03, -8.956e-08), (86.75, 28.03, -9.391e-08), (86.75, 28.05, -9.096e-08), (86.75, 28.09, -8.449e-08), (86.87, 27.99, -9.969e-08), (86.81, 28.01, -9.743e-08), (86.8, 28.02, -6.853e-08), (86.79, 28.02, -6.972e-08), (86.83, 28.01, -9.536e-08), (86.85, 28.0, -8.17e-08), (86.87, 28.0, -5.845e-08), (86.89, 27.99, -9.233e-08), (86.91, 27.99, -8.671e-08), (86.93, 27.98, -7.5e-08), (86.95, 27.97, -9.43e-08), (86.94, 27.98, -4.439e-08), (87.05, 27.93, -9.734e-08), (86.97, 27.97, -8.78e-08), (86.99, 27.96, -8.091e-08), (87.01, 27.95, -9.848e-08), (87.01, 27.96, -6.144e-08), (87.07, 27.91, -9.644e-08), (87.03, 27.95, -8.48e-08), (87.05, 26.55, -8.144e-08), (87.07, 26.54, -6.95e-08), (87.07, 26.55, -9.681e-08), (87.1, 26.52, -7.018e-08), (87.09, 26.53, -8.978e-08), (87.11, 26.51, -8.144e-08), (87.13, 26.5, -6.748e-08), (87.13, 26.51, -9.41e-08), (87.16, 26.48, -4.162e-08), (87.15, 26.49, -8.94e-08), (87.17, 26.47, -7.877e-08), (87.25, 26.56, -9.988e-08), (87.19, 26.46, -6.516e-08), (87.19, 26.47, -9.558e-08), (87.22, 26.44, -4.162e-08), (87.21, 26.45, -8.257e-08), (87.23, 26.43, -7.877e-08), (87.25, 26.42, -8.214e-08), (87.25, 26.43, -9.677e-08), (87.28, 26.4, -4.162e-08), (87.27, 26.41, -8.94e-08), (87.29, 26.39, -8.486e-08), (87.31, 26.38, -6.516e-08), (87.31, 26.39, -9.602e-08), (87.33, 26.37, -9.662e-08), (87.35, 26.37, -9.275e-08), (87.49, 27.07, -9.988e-08), (87.13, 27.85, -8.498e-08), (87.21, 27.61, -9.988e-08), (87.17, 27.83, -8.331e-08), (87.19, 27.81, -9.317e-08), (87.18, 27.82, -4.217e-08), (87.24, 27.56, 0.0), (87.29, 27.72, -9.988e-08), (87.21, 27.81, -9.276e-08), (87.23, 27.81, -9.926e-08), (87.23, 27.82, -4.786e-08), (87.27, 27.82, -8.776e-08), (87.25, 27.82, -7.138e-08), (87.33, 27.58, -7.491e-08), (87.29, 27.82, -9.029e-08), (87.31, 27.83, -8.848e-08), (87.33, 27.83, -9.359e-08), (87.35, 27.83, -9.438e-08), (87.06, 27.92, -7.903e-08), (87.04, 27.94, -4.412e-08), (87.09, 27.89, -9.117e-08), (87.08, 27.9, -6.873e-08), (87.11, 27.87, -9.677e-08), (87.11, 27.88, -7.275e-08), (87.13, 27.87, -7.468e-08), (87.15, 27.85, -7.838e-08), (87.37, 26.37, -9.275e-08), (87.39, 26.37, -9.275e-08), (87.66, 26.6, -9.988e-08), (87.41, 26.37, -9.275e-08), (87.43, 26.37, -9.275e-08), (87.45, 26.37, -9.275e-08), (87.47, 26.37, -9.275e-08), (87.49, 26.37, -9.275e-08), (87.51, 26.37, -9.275e-08), (87.53, 26.37, -9.275e-08), (87.55, 26.37, -9.275e-08), (87.57, 26.37, -9.275e-08), (87.59, 26.37, -9.275e-08), (87.61, 26.37, -9.275e-08), (87.63, 26.37, -9.275e-08), (87.65, 26.37, -9.275e-08), (87.67, 26.37, -9.275e-08), (87.52, 27.46, -9.988e-08), (87.86, 27.25, -9.988e-08), (87.71, 27.51, -9.988e-08), (87.37, 27.83, -9.532e-08), (87.39, 27.83, -9.926e-08), (87.43, 27.84, -8.773e-08), (87.45, 27.84, -9.028e-08), (87.6, 27.73, -9.988e-08), (87.47, 27.85, -9.22e-08), (87.6, 27.58, -8.74e-08), (87.63, 27.84, -9.656e-08), (87.59, 27.85, -9.853e-08), (87.65, 27.83, -9.252e-08), (87.67, 27.83, -8.314e-08), (87.39, 27.84, -4.786e-08), (87.41, 27.84, -7.138e-08), (87.49, 27.85, -9.038e-08), (87.51, 27.85, -9.174e-08), (87.53, 27.85, -9.276e-08), (87.55, 27.85, -9.926e-08), (87.55, 27.86, -4.786e-08), (87.57, 27.86, -7.138e-08), (87.58, 27.86, -4.528e-08), (87.61, 27.85, -8.664e-08), (87.64, 27.84, -3.329e-08), (87.69, 26.37, -9.275e-08), (87.71, 26.37, -9.275e-08), (87.73, 26.37, -9.275e-08), (87.75, 26.37, -9.275e-08), (87.77, 26.37, -9.275e-08), (87.79, 26.37, -9.275e-08), (87.99, 26.66, -9.988e-08), (87.81, 26.37, -9.275e-08), (87.83, 26.37, -9.275e-08), (87.85, 26.37, -9.275e-08), (87.87, 26.37, -9.275e-08), (87.89, 26.37, -9.275e-08), (88.05, 26.43, -1.012e-07), (87.91, 26.37, -9.275e-08), (87.93, 26.37, -9.275e-08), (87.95, 26.37, -9.275e-08), (87.97, 26.37, -9.275e-08), (87.99, 26.37, -9.275e-08), (87.9, 26.92, -9.988e-08), (87.99, 27.13, -9.797e-08), (87.99, 27.11, -9.687e-08), (87.99, 27.15, -9.339e-08), (87.96, 27.56, -9.988e-08), (88.06, 27.35, -9.855e-08), (87.69, 27.81, -9.77e-08), (87.69, 27.82, -5.693e-08), (87.8, 27.79, -9.988e-08), (87.71, 27.81, -8.737e-08), (87.73, 27.81, -8.308e-08), (87.74, 27.82, -3.329e-08), (87.75, 27.83, -8.616e-08), (87.99, 27.82, -9.988e-08), (87.76, 27.84, -5.28e-08), (87.77, 27.85, -8.828e-08), (87.78, 27.87, -6.869e-08), (87.79, 27.87, -9.452e-08), (87.79, 27.89, -7.935e-08), (87.8, 27.9, -2.823e-08), (87.82, 27.92, -5.868e-08), (87.81, 27.91, -9.816e-08), (87.83, 27.93, -9.306e-08), (87.83, 27.94, -6.748e-08), (87.85, 27.94, -7.14e-08), (87.87, 27.93, -9.602e-08), (87.86, 27.94, -4.439e-08), (87.89, 27.93, -9.142e-08), (87.91, 27.92, -8.519e-08), (87.93, 27.92, -6.784e-08), (87.95, 27.91, -9.349e-08), (87.94, 27.92, -4.162e-08), (87.97, 27.91, -8.92e-08), (87.99, 27.9, -8.361e-08), (88.01, 26.37, -9.275e-08), (88.03, 26.39, -9.068e-08), (88.07, 26.47, -9.799e-08), (88.02, 26.37, -7.441e-08), (88.04, 26.41, -8.088e-08), (88.04, 26.4, -3.329e-08), (88.06, 26.45, -8.193e-08), (88.06, 26.44, -4.162e-08), (88.09, 26.49, -8.388e-08), (88.09, 26.51, -9.32e-08), (88.08, 26.48, -4.217e-08), (88.11, 26.55, -9.32e-08), (88.1, 26.52, -6.701e-08), (88.11, 26.53, -8.032e-08), (88.12, 26.56, -4.412e-08), (88.13, 26.59, -9.857e-08), (88.13, 26.57, -8.382e-08), (88.15, 26.61, -9.335e-08), (88.14, 26.6, -4.412e-08), (88.15, 26.63, -8.64e-08), (88.16, 26.67, -8.943e-08), (88.17, 26.73, -9.505e-08), (88.17, 26.81, -9.549e-08), (88.16, 26.87, -7.681e-08), (88.16, 26.64, -4.412e-08), (88.16, 26.65, -7.588e-08), (88.17, 26.69, -8.707e-08), (88.17, 26.71, -9.094e-08), (88.17, 26.75, -9.848e-08), (88.18, 26.77, -7.663e-08), (88.17, 26.79, -9.926e-08), (88.17, 26.83, -8.975e-08), (88.16, 26.85, -8.279e-08), (88.18, 26.75, -4.703e-08), (88.18, 26.79, -6.049e-08), (88.01, 27.09, -9.354e-08), (88.0, 27.1, -7.135e-08), (88.0, 27.16, -6.74e-08), (88.0, 27.17, -8.152e-08), (88.01, 27.19, -9.11e-08), (88.07, 27.03, -9.816e-08), (88.03, 27.07, -9.677e-08), (88.03, 27.08, -7.135e-08), (88.02, 27.2, -4.162e-08), (88.05, 27.05, -9.76e-08), (88.05, 27.07, -7.468e-08), (88.07, 27.05, -7.468e-08), (88.09, 27.01, -9.362e-08), (88.09, 27.03, -7.468e-08), (88.13, 26.97, -9.407e-08), (88.11, 26.99, -9.76e-08), (88.11, 27.01, -7.468e-08), (88.15, 26.91, -9.285e-08), (88.13, 26.99, -7.658e-08), (88.15, 26.89, -9.349e-08), (88.15, 26.93, -8.48e-08), (88.14, 26.95, -7.425e-08), (88.14, 26.96, -4.578e-08), (88.16, 26.88, -4.162e-08), (88.03, 27.23, -9.251e-08), (88.05, 27.41, -9.576e-08), (88.02, 27.21, -7.485e-08), (88.03, 27.25, -9.926e-08), (88.05, 27.29, -9.746e-08), (88.07, 27.31, -9.34e-08), (88.05, 27.39, -9.483e-08), (88.05, 27.43, -8.942e-08), (88.04, 27.47, -8.785e-08), (88.04, 27.25, -7.058e-08), (88.05, 27.27, -8.684e-08), (88.07, 27.33, -9.234e-08), (88.06, 27.38, -6.968e-08), (88.04, 27.45, -7.14e-08), (88.05, 27.49, -9.419e-08), (88.06, 27.29, -6.3e-08), (88.06, 27.37, -7.14e-08), (88.06, 27.5, -5.868e-08), (88.07, 27.51, -8.536e-08), (88.07, 27.53, -9.417e-08), (88.13, 27.63, -9.725e-08), (88.08, 27.53, -7.311e-08), (88.09, 27.55, -9.495e-08), (88.1, 27.56, -7.23e-08), (88.11, 27.57, -8.032e-08), (88.11, 27.59, -9.221e-08), (88.11, 27.87, -9.656e-08), (88.12, 27.6, -6.518e-08), (88.12, 27.61, -7.67e-08), (88.14, 27.65, -7.775e-08), (88.14, 27.64, -3.329e-08), (88.15, 27.67, -8.737e-08), (88.15, 27.69, -9.848e-08), (88.17, 27.71, -8.952e-08), (88.19, 27.75, -9.499e-08), (88.19, 27.83, -9.916e-08), (88.17, 27.83, -9.791e-08), (88.16, 27.69, -6.638e-08), (88.17, 27.73, -9.681e-08), (88.18, 27.73, -5.693e-08), (88.19, 27.77, -9.419e-08), (88.2, 27.78, -5.438e-08), (88.21, 27.79, -8.092e-08), (88.21, 27.81, -8.5e-08), (88.2, 27.82, -4.412e-08), (88.01, 27.9, -6.883e-08), (88.03, 27.89, -9.257e-08), (88.02, 27.9, -3.329e-08), (88.05, 27.89, -9.053e-08), (88.07, 27.88, -8.091e-08), (88.09, 27.87, -9.926e-08), (88.09, 27.88, -6.049e-08), (88.15, 27.85, -9.455e-08), (88.13, 27.87, -8.796e-08), (88.14, 27.86, -6.023e-08), (88.17, 27.84, -7.299e-08), (83.67, 29.21, 2.502e-08), (83.98, 27.44, 3.329e-08), (84.02, 27.58, -7.491e-08), (84.24, 29.04, 3.329e-08), (85.17, 27.58, 0.0), (85.9, 28.1, 3.329e-08), (86.49, 27.58, -2.497e-08), (87.16, 27.84, 3.329e-08)], [], [(2, 463, 1), (5, 3, 4), (5, 4, 32), (12, 10, 8), (12, 8, 7), (16, 14, 15), (17, 14, 16), (32, 20, 14), (26, 14, 17), (24, 27, 23), (32, 25, 19), (30, 28, 29), (36, 26, 21), (36, 21, 27), (37, 27, 28), (32, 1, 0), (38, 33, 34), (41, 32, 36), (33, 36, 37), (46, 9, 32), (47, 32, 41), (47, 41, 42), (48, 42, 33), (48, 33, 45), (53, 54, 52), (50, 48, 49), (56, 51, 57), (59, 48, 58), (60, 48, 59), (71, 63, 56), (65, 48, 64), (67, 72, 66), (125, 69, 70), (125, 70, 62), (125, 62, 63), (85, 81, 82), (85, 82, 13), (86, 83, 84), (90, 87, 88), (94, 91, 90), (98, 85, 9), (101, 97, 93), (107, 106, 85), (110, 99, 100), (111, 100, 97), (112, 97, 101), (98, 107, 85), (115, 113, 114), (118, 116, 117), (121, 119, 120), (123, 9, 46), (123, 46, 48), (124, 98, 123), (48, 65, 72), (74, 72, 73), (125, 76, 69), (74, 48, 72), (74, 75, 125), (125, 71, 78), (80, 125, 78), (127, 125, 126), (130, 125, 128), (131, 125, 130), (132, 135, 131), (141, 133, 134), (136, 125, 135), (146, 138, 139), (146, 139, 140), (148, 125, 142), (149, 147, 144), (149, 125, 148), (149, 148, 147), (151, 146, 141), (149, 146, 152), (153, 149, 152), (154, 149, 153), (157, 149, 156), (159, 149, 158), (160, 162, 149), (161, 162, 160), (165, 149, 162), (164, 165, 162), (98, 174, 175), (98, 175, 121), (179, 177, 178), (185, 178, 98), (182, 180, 181), (185, 181, 179), (185, 188, 186), (191, 189, 188), (192, 190, 191), (185, 192, 191), (196, 195, 194), (196, 194, 185), (197, 185, 98), (173, 172, 196), (467, 124, 123), (198, 124, 467), (198, 467, 123), (201, 200, 199), (201, 98, 200), (202, 201, 199), (199, 123, 74), (199, 74, 125), (204, 125, 203), (203, 149, 165), (203, 165, 168), (170, 203, 168), (171, 203, 170), (207, 203, 205), (208, 203, 207), (211, 212, 210), (214, 203, 212), (213, 214, 212), (216, 218, 214), (220, 217, 218), (221, 204, 217), (222, 217, 220), (224, 217, 223), (227, 217, 226), (229, 230, 228), (232, 217, 230), (233, 232, 230), (238, 236, 237), (242, 239, 240), (242, 243, 244), (247, 245, 242), (250, 246, 247), (251, 249, 250), (242, 253, 250), (257, 254, 252), (259, 255, 256), (262, 258, 259), (235, 196, 185), (242, 238, 237), (264, 197, 202), (265, 264, 199), (267, 266, 221), (268, 221, 266), (271, 221, 268), (273, 221, 272), (274, 275, 221), (276, 277, 341), (278, 341, 277), (283, 284, 282), (285, 286, 284), (290, 232, 284), (291, 284, 286), (294, 293, 292), (296, 289, 290), (297, 221, 288), (298, 288, 289), (301, 298, 299), (306, 468, 302), (324, 313, 314), (320, 318, 319), (324, 320, 316), (324, 321, 320), (324, 325, 322), (242, 262, 257), (332, 328, 329), (332, 330, 262), (335, 307, 333), (335, 333, 334), (335, 309, 308), (335, 310, 309), (337, 335, 332), (335, 311, 310), (335, 312, 311), (324, 314, 337), (339, 242, 264), (340, 264, 265), (341, 265, 221), (280, 341, 279), (281, 341, 280), (303, 341, 281), (345, 304, 305), (345, 305, 306), (347, 346, 345), (348, 341, 346), (349, 350, 348), (343, 341, 348), (343, 348, 350), (351, 343, 350), (352, 353, 351), (354, 343, 353), (365, 355, 356), (366, 356, 357), (358, 366, 357), (368, 360, 361), (368, 361, 362), (368, 362, 363), (368, 363, 364), (369, 365, 366), (367, 369, 366), (369, 368, 365), (372, 368, 369), (372, 369, 371), (375, 372, 373), (377, 372, 382), (381, 378, 379), (384, 343, 372), (385, 384, 381), (386, 369, 367), (387, 388, 386), (370, 369, 388), (391, 381, 383), (396, 393, 394), (397, 394, 395), (399, 381, 392), (400, 392, 398), (324, 403, 401), (324, 404, 402), (411, 409, 407), (419, 417, 414), (419, 414, 415), (424, 418, 419), (424, 419, 413), (424, 420, 421), (426, 423, 424), (427, 424, 324), (423, 428, 425), (416, 324, 338), (498, 416, 338), (430, 338, 339), (431, 264, 340), (432, 339, 431), (433, 339, 432), (433, 432, 431), (434, 431, 340), (435, 339, 433), (436, 435, 433), (437, 430, 435), (438, 340, 342), (440, 343, 384), (440, 384, 385), (441, 440, 459), (442, 440, 441), (444, 440, 442), (446, 440, 443), (448, 445, 446), (449, 445, 448), (451, 440, 450), (452, 440, 451), (457, 385, 455), (458, 455, 456), (459, 440, 457), (461, 459, 460), (429, 473, 428), (426, 474, 429), (426, 475, 474), (424, 476, 426), (424, 477, 476), (427, 479, 478), (482, 481, 427), (486, 483, 484), (488, 485, 486), (492, 489, 491), (492, 491, 487), (427, 492, 487), (427, 487, 488), (495, 493, 427), (427, 494, 495), (427, 470, 497), (434, 437, 436), (500, 430, 434), (501, 434, 438), (505, 439, 504), (508, 440, 452), (510, 439, 440), (512, 440, 508), (513, 508, 509), (515, 511, 512), (516, 510, 514), (519, 439, 510), (518, 521, 510), (522, 523, 520), (529, 439, 519), (526, 531, 525), (532, 527, 523), (532, 535, 527), (537, 504, 439), (542, 537, 538), (540, 543, 537), (546, 537, 541), (548, 549, 547), (546, 547, 545), (555, 553, 472), (556, 554, 555), (561, 557, 558), (561, 558, 559), (564, 562, 561), (568, 565, 566), (571, 567, 568), (559, 568, 566), (559, 566, 564), (572, 570, 571), (559, 574, 572), (559, 575, 574), (559, 576, 575), (559, 577, 576), (559, 555, 427), (578, 427, 579), (581, 580, 500), (642, 581, 500), (582, 500, 501), (584, 582, 502), (507, 585, 503), (589, 502, 587), (590, 502, 589), (591, 502, 590), (592, 502, 591), (594, 502, 592), (596, 502, 594), (598, 502, 595), (599, 502, 597), (600, 502, 599), (601, 584, 600), (603, 584, 601), (604, 584, 603), (608, 604, 605), (606, 608, 605), (613, 611, 612), (559, 618, 577), (559, 620, 619), (559, 621, 620), (559, 623, 622), (628, 625, 559), (637, 629, 630), (638, 631, 632), (636, 634, 635), (638, 637, 631), (614, 612, 634), (638, 634, 636), (638, 636, 637), (638, 633, 627), (638, 627, 628), (639, 638, 578), (578, 559, 427), (640, 578, 579), (640, 579, 580), (643, 580, 641), (644, 641, 581), (644, 581, 642), (645, 580, 643), (647, 580, 645), (648, 645, 644), (648, 644, 642), (653, 649, 651), (654, 652, 653), (655, 583, 652), (658, 583, 655), (660, 583, 657), (663, 584, 604), (665, 584, 663), (667, 584, 664), (668, 650, 666), (675, 662, 667), (673, 676, 650), (678, 649, 676), (680, 679, 649), (682, 649, 679), (677, 685, 683), (688, 690, 689), (687, 688, 686), (695, 617, 638), (699, 697, 698), (700, 699, 698), (638, 702, 701), (708, 706, 638), (711, 710, 708), (638, 698, 696), (716, 647, 648), (717, 716, 642), (719, 718, 716), (720, 646, 718), (721, 720, 719), (721, 646, 720), (722, 717, 583), (661, 723, 583), (725, 726, 723), (727, 583, 723), (728, 723, 726), (731, 583, 727), (733, 730, 731), (732, 733, 731), (734, 583, 730), (735, 730, 733), (738, 722, 734), (744, 734, 743), (740, 739, 734), (741, 738, 739), (746, 722, 738), (749, 750, 748), (752, 747, 750), (755, 712, 713), (760, 713, 711), (760, 711, 708), (760, 756, 757), (760, 757, 754), (760, 754, 755), (762, 758, 759), (764, 765, 763), (766, 764, 761), (767, 766, 760), (770, 771, 769), (770, 772, 771), (767, 773, 770), (768, 775, 767), (776, 777, 760), (779, 778, 776), (782, 760, 639), (783, 776, 782), (784, 639, 714), (786, 646, 721), (786, 721, 717), (786, 717, 722), (788, 722, 787), (790, 786, 788), (794, 791, 788), (795, 788, 792), (797, 793, 790), (799, 790, 791), (800, 786, 796), (802, 786, 800), (803, 801, 802), (807, 801, 803), (787, 722, 746), (810, 746, 753), (811, 746, 810), (814, 787, 808), (816, 808, 812), (817, 787, 814), (816, 818, 815), (822, 788, 820), (823, 789, 788), (825, 788, 821), (826, 789, 823), (828, 827, 776), (832, 828, 776), (832, 829, 830), (834, 831, 832), (837, 834, 832), (837, 835, 834), (839, 838, 836), (843, 839, 837), (843, 840, 841), (845, 842, 843), (850, 832, 846), (850, 846, 847), (851, 847, 848), (851, 848, 849), (851, 850, 847), (851, 849, 852), (851, 852, 853), (851, 853, 854), (851, 854, 783), (856, 783, 784), (857, 784, 785), (851, 783, 855), (851, 855, 856), (858, 784, 857), (862, 785, 786), (858, 857, 859), (864, 859, 860), (864, 860, 861), (864, 861, 862), (864, 862, 863), (864, 863, 865), (864, 865, 866), (864, 866, 867), (864, 867, 868), (870, 868, 869), (871, 864, 870), (873, 805, 806), (875, 786, 805), (872, 786, 874), (876, 786, 872), (878, 786, 876), (880, 878, 879), (869, 786, 878), (882, 1806, 881), (883, 1806, 882), (870, 869, 1806), (885, 887, 870), (886, 887, 885), (888, 870, 887), (871, 870, 888), (889, 871, 888), (891, 871, 890), (892, 871, 891), (896, 844, 845), (845, 897, 896), (843, 899, 898), (843, 900, 899), (843, 901, 900), (843, 903, 902), (843, 904, 903), (905, 843, 918), (843, 1807, 904), (843, 907, 906), (905, 909, 908), (905, 910, 909), (905, 911, 910), (920, 913, 912), (918, 843, 850), (919, 918, 851), (920, 905, 1808), (921, 916, 920), (921, 920, 919), (923, 851, 922), (923, 919, 851), (922, 851, 856), (922, 856, 858), (924, 922, 864), (925, 864, 871), (926, 924, 864), (928, 871, 927), (931, 932, 930), (933, 871, 932), (935, 871, 933), (937, 935, 936), (938, 871, 935), (941, 925, 871), (943, 871, 939), (945, 939, 940), (946, 943, 944), (948, 943, 946), (949, 925, 941), (919, 917, 916), (919, 954, 955), (958, 956, 919), (960, 958, 919), (960, 959, 958), (964, 963, 962), (970, 965, 966), (968, 967, 970), (971, 969, 970), (972, 970, 919), (975, 973, 972), (978, 976, 919), (978, 919, 977), (972, 976, 978), (977, 919, 923), (979, 977, 923), (981, 922, 924), (982, 981, 924), (984, 981, 982), (980, 979, 981), (988, 981, 983), (990, 926, 925), (925, 991, 989), (995, 994, 924), (926, 997, 924), (1000, 926, 993), (1001, 924, 994), (926, 1002, 999), (1000, 1003, 926), (1005, 924, 1001), (1007, 924, 1005), (1010, 924, 1009), (1012, 1010, 1011), (1014, 924, 1010), (1016, 1013, 1014), (1017, 1015, 1013), (950, 1018, 941), (951, 1019, 941), (952, 1020, 951), (1020, 1023, 1019), (1026, 1023, 1020), (1031, 1028, 1029), (1035, 1033, 1034), (1037, 1034, 975), (1037, 975, 972), (978, 1037, 972), (1040, 1039, 1037), (978, 1041, 1042), (978, 1042, 1037), (1046, 1043, 1044), (1048, 1045, 1046), (1050, 1047, 1048), (1053, 1048, 1046), (1054, 1051, 1052), (1053, 1052, 1050), (1029, 1027, 1054), (1031, 1029, 1053), (1056, 978, 1055), (1057, 977, 979), (1057, 979, 980), (1058, 981, 985), (1059, 981, 1058), (1063, 980, 1059), (1064, 1059, 1061), (1065, 1061, 1062), (1066, 980, 1063), (1070, 1066, 1067), (1071, 980, 1069), (1073, 980, 1071), (1075, 980, 1072), (1078, 980, 1074), (1082, 1030, 1031), (1053, 1081, 1082), (1053, 1084, 1085), (1089, 1086, 1087), (1089, 1087, 1053), (1093, 1090, 1091), (1172, 1091, 1089), (1172, 1092, 1093), (1097, 1095, 1172), (1101, 1098, 1099), (1172, 1101, 1099), (1172, 1099, 1097), (1172, 1105, 1102), (1172, 1102, 1103), (1172, 1106, 1105), (1172, 1107, 1108), (1110, 1053, 978), (1110, 978, 1056), (1111, 1110, 1056), (1112, 1111, 1056), (1115, 1057, 1114), (1117, 1057, 1115), (1120, 1116, 1057), (1126, 1057, 1076), (1127, 1076, 1125), (1114, 1057, 1126), (1130, 1114, 1129), (1132, 1114, 1131), (1133, 1134, 1114), (1115, 1114, 1134), (1136, 1115, 1134), (1115, 1137, 1139), (1141, 1115, 1139), (1143, 1115, 1142), (1201, 1145, 1115), (1146, 1201, 1115), (1144, 1147, 1115), (1155, 1152, 1153), (1159, 1155, 1151), (1159, 1157, 1155), (1156, 1160, 1158), (1159, 1164, 1163), (1159, 1165, 1164), (1159, 1166, 1165), (1159, 1167, 1166), (1159, 1169, 1167), (1172, 1080, 1109), (1172, 1151, 1149), (1159, 1151, 1172), (1173, 1159, 1172), (1174, 1172, 1110), (1175, 1110, 1111), (1174, 1110, 1175), (1173, 1172, 1174), (1810, 1111, 1112), (1177, 1175, 1810), (1178, 1810, 1056), (1179, 1056, 1113), (1182, 1116, 1181), (1179, 1113, 1116), (1179, 1116, 1182), (1184, 1182, 1183), (1185, 1179, 1182), (1186, 1179, 1185), (1189, 1179, 1186), (1190, 1186, 1187), (1194, 1188, 1192), (1193, 1179, 1188), (1196, 1197, 1195), (1255, 1179, 1197), (1198, 1199, 1197), (1203, 1115, 1147), (1146, 1206, 1202), (1207, 1115, 1203), (1146, 1209, 1206), (1210, 1211, 1209), (1159, 1217, 1171), (1219, 1221, 1220), (1223, 1219, 1159), (1219, 1222, 1221), (1225, 1227, 1226), (1236, 1231, 1232), (1234, 1235, 1236), (1243, 1237, 1238), (1244, 1238, 1239), (1294, 1241, 1242), (1294, 1243, 1244), (1223, 1159, 1173), (1225, 1224, 1223), (1248, 1229, 1228), (1248, 1230, 1229), (1249, 1236, 1248), (1250, 1248, 1176), (1251, 1176, 1178), (1253, 1178, 1179), (1252, 1178, 1253), (1256, 1255, 1199), (1257, 1199, 1254), (1258, 1255, 1256), (1259, 1255, 1258), (1261, 1253, 1255), (1262, 1261, 1260), (1264, 1261, 1262), (1266, 1253, 1261), (1267, 1263, 1264), (1270, 1253, 1265), (1269, 1265, 1268), (1272, 1273, 1271), (1275, 1273, 1274), (1276, 1273, 1275), (1252, 1253, 1270), (1280, 1270, 1273), (1281, 1273, 1276), (1282, 1276, 1278), (1279, 1282, 1278), (1286, 1280, 1273), (1287, 1273, 1281), (1284, 1252, 1270), (1289, 1284, 1270), (1290, 1270, 1285), (1294, 1245, 1246), (1294, 1246, 1247), (1294, 1247, 1241), (1293, 1291, 1292), (1293, 1296, 1295), (1293, 1298, 1297), (1293, 1299, 1298), (1293, 1300, 1299), (1293, 1301, 1300), (1293, 1302, 1301), (1293, 1304, 1303), (1305, 1293, 1294), (1308, 1294, 1249), (1308, 1305, 1294), (1308, 1309, 1307), (1308, 1310, 1309), (1308, 1311, 1310), (1294, 1234, 1249), (1312, 1249, 1250), (1312, 1250, 1251), (1314, 1251, 1252), (1315, 1251, 1314), (1320, 1317, 1318), (1323, 1319, 1317), (1325, 1319, 1323), (1329, 1326, 1252), (1327, 1330, 1252), (1331, 1321, 1328), (1333, 1314, 1326), (1327, 1334, 1330), (1316, 1314, 1338), (1342, 1252, 1288), (1343, 1252, 1342), (1345, 1252, 1343), (1347, 1318, 1345), (1308, 1348, 1311), (1308, 1349, 1348), (1308, 1352, 1351), (1308, 1355, 1354), (1308, 1356, 1355), (1357, 1359, 1358), (1357, 1361, 1359), (1362, 1357, 1308), (1367, 1365, 1364), (1368, 1308, 1249), (1368, 1249, 1312), (1369, 1251, 1313), (1372, 1369, 1371), (1374, 1312, 1372), (1375, 1372, 1373), (1376, 1315, 1316), (1377, 1312, 1374), (1383, 1380, 1381), (1383, 1381, 1382), (1387, 1316, 1385), (1395, 1388, 1389), (1316, 1389, 1390), (1316, 1390, 1391), (1393, 1396, 1383), (1398, 1392, 1383), (1399, 1383, 1396), (1397, 1399, 1396), (1401, 1402, 1400), (1407, 1406, 1398), (1409, 1399, 1402), (1412, 1316, 1406), (1415, 1316, 1410), (1417, 1316, 1414), (1418, 1414, 1416), (1419, 1417, 1414), (1420, 1316, 1417), (1422, 1316, 1420), (1424, 1405, 1403), (1362, 1430, 1428), (1433, 1431, 1432), (1436, 1434, 1435), (1362, 1437, 1438), (1362, 1438, 1436), (1362, 1436, 1435), (1441, 1439, 1362), (1442, 1440, 1441), (1444, 1442, 1362), (1447, 1445, 1367), (1362, 1448, 1446), (1427, 1449, 1362), (1362, 1429, 1427), (1450, 1368, 1312), (1450, 1312, 1370), (1452, 1370, 1377), (1453, 1370, 1812), (1453, 1812, 1376), (1454, 1370, 1453), (1457, 1450, 1454), (1458, 1450, 1457), (1459, 1457, 1455), (1460, 1376, 1422), (1461, 1422, 1423), (1463, 1465, 1376), (1464, 1465, 1463), (1466, 1376, 1465), (1468, 1376, 1467), (1469, 1376, 1468), (1472, 1376, 1471), (1476, 1376, 1475), (1477, 1376, 1476), (1479, 1480, 1478), (1484, 1376, 1480), (1484, 1480, 1482), (1487, 1483, 1485), (1488, 1483, 1486), (1489, 1491, 1490), (1362, 1492, 1489), (1362, 1493, 1492), (1494, 1495, 1493), (1494, 1497, 1496), (1499, 1502, 1500), (1499, 1503, 1502), (1499, 1505, 1504), (1505, 1507, 1506), (1499, 1509, 1508), (1512, 1510, 1509), (1499, 1513, 1512), (1514, 1499, 1451), (1518, 1450, 1458), (1518, 1458, 1459), (1519, 1450, 1518), (1520, 1519, 1456), (1525, 1483, 1521), (1526, 1456, 1483), (1528, 1483, 1522), (1530, 1526, 1527), (1526, 1530, 1531), (1534, 1520, 1533), (1535, 1520, 1534), (1536, 1520, 1535), (1539, 1520, 1536), (1541, 1538, 1539), (1542, 1539, 1540), (1544, 1538, 1541), (1556, 1546, 1547), (1552, 1550, 1548), (1556, 1553, 1554), (1556, 1554, 1552), (1556, 1561, 1560), (1556, 1560, 1558), (1566, 1564, 1565), (1556, 1565, 1562), (1569, 1567, 1568), (1556, 1545, 1511), (1514, 1556, 1499), (1515, 1516, 1517), (1573, 1517, 1520), (1574, 1520, 1572), (1576, 1520, 1574), (1577, 1515, 1517), (1578, 1573, 1520), (1575, 1578, 1520), (1581, 1582, 1580), (1584, 1515, 1577), (1584, 1577, 1573), (1585, 1578, 1582), (1586, 1587, 1578), (1588, 1578, 1587), (1589, 1543, 1538), (1590, 1538, 1544), (1591, 1520, 1543), (1593, 1520, 1591), (1595, 1520, 1593), (1813, 1572, 1596), (1599, 1569, 1556), (1599, 1597, 1569), (1599, 1556, 1514), (1571, 1599, 1514), (1614, 1571, 1515), (1615, 1571, 1614), (1617, 1578, 1588), (1621, 1578, 1617), (1620, 1621, 1619), (1622, 1621, 1620), (1623, 1614, 1621), (1616, 1614, 1623), (1628, 1619, 1618), (1633, 1625, 1621), (1634, 1625, 1633), (1636, 1625, 1635), (1638, 1626, 1624), (1651, 1649, 1599), (1659, 1657, 1658), (1726, 1657, 1659), (1615, 1660, 1658), (1661, 1615, 1616), (1662, 1615, 1661), (1664, 1621, 1627), (1666, 1621, 1663), (1668, 1665, 1667), (1665, 1661, 1621), (1670, 1665, 1678), (1671, 1665, 1669), (1674, 1665, 1672), (1678, 1665, 1674), (1678, 1674, 1676), (1680, 1682, 1679), (1683, 1682, 1681), (1684, 1678, 1682), (1685, 1678, 1684), (1670, 1678, 1685), (1688, 1670, 1686), (1689, 1670, 1687), (1690, 1670, 1689), (1692, 1656, 1651), (1692, 1694, 1691), (1695, 1696, 1692), (1697, 1698, 1651), (1700, 1693, 1645), (1699, 1701, 1693), (1702, 1704, 1703), (1708, 1706, 1645), (1707, 1705, 1702), (1708, 1709, 1706), (1645, 1710, 1708), (1711, 1716, 1710), (1712, 1718, 1645), (1721, 1645, 1713), (1722, 1713, 1645), (1720, 1724, 1719), (1725, 1720, 1721), (1727, 1726, 1659), (1615, 1729, 1728), (1732, 1657, 1726), (1736, 1657, 1732), (1737, 1657, 1735), (1738, 1657, 1731), (1741, 1657, 1738), (1743, 1645, 1657), (1744, 1657, 1741), (1746, 1743, 1740), (1749, 1714, 1745), (1615, 1734, 1730), (1750, 1752, 1615), (1756, 1662, 1661), (1757, 1751, 1661), (1615, 1759, 1753), (1754, 1760, 1615), (1761, 1755, 1662), (1763, 1757, 1661), (1758, 1763, 1661), (1661, 1764, 1758), (1755, 1765, 1754), (1766, 1662, 1762), (1661, 1767, 1764), (1661, 1774, 1773), (1770, 1778, 1777), (1779, 1780, 1770), (1670, 1782, 1770), (1786, 1670, 1776), (1783, 1787, 1782), (1784, 1788, 1670), (1784, 1789, 1788), (1785, 1790, 1784), (1785, 1791, 1790), (1795, 1670, 1690), (1796, 1670, 1795), (1798, 1670, 1796), (1801, 1670, 1799), (1776, 1670, 1800), (1804, 1802, 1803), (1805, 1786, 1802), (56, 57, 54), (105, 103, 85), (465, 103, 105), (107, 104, 466), (114, 108, 107), (292, 286, 287), (382, 372, 374), (376, 384, 372), (381, 380, 378), (383, 381, 379), (381, 384, 380), (396, 392, 393), (398, 392, 396), (550, 551, 545), (547, 550, 545), (552, 548, 547), (669, 650, 668), (671, 650, 669), (673, 650, 671), (662, 674, 666), (683, 680, 649), (684, 651, 682), (688, 692, 686), (689, 692, 688), (743, 734, 730), (739, 738, 734), (747, 738, 741), (747, 741, 742), (1387, 1385, 1386), (1316, 1394, 1395), (32, 4, 2), (7, 8, 6), (9, 7, 5), (8, 10, 464), (9, 12, 7), (12, 13, 11), (18, 26, 17), (32, 19, 20), (26, 32, 14), (23, 27, 22), (32, 31, 25), (27, 21, 22), (30, 37, 28), (32, 0, 31), (37, 36, 27), (35, 38, 34), (32, 2, 1), (36, 32, 26), (38, 39, 33), (39, 40, 33), (9, 5, 32), (42, 41, 36), (33, 42, 36), (40, 43, 33), (43, 44, 33), (44, 45, 33), (47, 46, 32), (48, 47, 42), (53, 55, 54), (55, 56, 54), (49, 48, 45), (50, 58, 48), (56, 63, 51), (60, 64, 48), (62, 70, 61), (66, 72, 65), (69, 76, 68), (71, 125, 63), (77, 78, 71), (79, 80, 78), (85, 84, 81), (12, 85, 13), (9, 85, 12), (85, 86, 84), (85, 88, 86), (85, 90, 88), (90, 91, 89), (85, 94, 90), (94, 93, 91), (93, 95, 92), (93, 97, 95), (97, 100, 96), (102, 101, 93), (94, 102, 93), (85, 103, 94), (85, 106, 105), (107, 108, 104), (110, 109, 99), (111, 110, 100), (112, 111, 97), (98, 114, 107), (98, 115, 114), (98, 117, 115), (98, 118, 117), (98, 120, 118), (98, 121, 120), (122, 46, 47), (48, 122, 47), (48, 46, 122), (123, 98, 9), (74, 123, 48), (125, 75, 76), (80, 126, 125), (127, 128, 125), (129, 131, 130), (131, 135, 125), (141, 140, 133), (136, 142, 125), (146, 137, 138), (141, 146, 140), (143, 148, 142), (146, 144, 145), (146, 149, 144), (150, 151, 141), (151, 152, 146), (154, 155, 149), (155, 156, 149), (157, 158, 149), (159, 160, 149), (161, 163, 162), (166, 168, 165), (167, 169, 168), (169, 170, 168), (98, 176, 174), (98, 178, 176), (185, 179, 178), (185, 182, 181), (185, 184, 182), (185, 183, 184), (185, 186, 183), (188, 189, 187), (185, 191, 188), (185, 194, 192), (194, 195, 193), (198, 98, 124), (199, 198, 123), (200, 98, 198), (199, 200, 198), (202, 197, 98), (201, 202, 98), (203, 125, 149), (204, 199, 125), (171, 205, 203), (206, 207, 205), (208, 209, 203), (209, 210, 203), (210, 212, 203), (215, 216, 214), (217, 204, 203), (214, 217, 203), (218, 217, 214), (219, 220, 218), (222, 223, 217), (224, 225, 217), (225, 226, 217), (227, 228, 217), (228, 230, 217), (231, 233, 230), (242, 240, 238), (242, 241, 239), (242, 244, 241), (242, 245, 243), (250, 248, 246), (242, 250, 247), (253, 251, 250), (242, 252, 253), (242, 257, 252), (257, 259, 256), (257, 262, 259), (196, 235, 173), (197, 263, 185), (263, 235, 185), (235, 242, 237), (263, 242, 235), (264, 263, 197), (199, 264, 202), (204, 265, 199), (221, 265, 204), (232, 221, 217), (269, 268, 266), (271, 270, 221), (272, 221, 270), (273, 274, 221), (275, 341, 221), (275, 276, 341), (278, 279, 341), (234, 282, 232), (282, 284, 232), (285, 287, 286), (288, 221, 232), (289, 288, 232), (290, 289, 232), (291, 290, 284), (292, 293, 286), (294, 295, 293), (299, 298, 289), (300, 299, 289), (297, 267, 221), (306, 305, 468), (324, 317, 313), (316, 319, 315), (324, 316, 317), (316, 320, 319), (320, 321, 469), (324, 323, 321), (324, 322, 323), (324, 327, 325), (262, 260, 261), (330, 332, 329), (262, 330, 260), (332, 334, 331), (242, 332, 262), (335, 308, 307), (332, 335, 334), (242, 337, 332), (335, 336, 312), (335, 337, 336), (338, 337, 242), (338, 324, 337), (264, 242, 263), (339, 338, 242), (342, 340, 265), (341, 342, 265), (343, 342, 341), (303, 344, 341), (345, 346, 304), (344, 346, 341), (347, 348, 346), (351, 353, 343), (354, 359, 343), (366, 365, 356), (358, 367, 366), (360, 343, 359), (368, 343, 360), (365, 368, 364), (373, 372, 371), (372, 343, 368), (375, 374, 372), (377, 376, 372), (386, 388, 369), (387, 389, 388), (390, 369, 370), (391, 392, 381), (397, 396, 394), (399, 385, 381), (400, 399, 392), (324, 326, 327), (324, 401, 326), (324, 402, 403), (324, 405, 404), (324, 406, 405), (324, 408, 406), (324, 407, 408), (324, 411, 407), (411, 413, 410), (324, 413, 411), (413, 415, 412), (413, 419, 415), (424, 421, 418), (324, 424, 413), (424, 423, 420), (423, 425, 422), (416, 427, 324), (423, 429, 428), (426, 429, 423), (430, 498, 338), (431, 339, 264), (434, 433, 431), (435, 430, 339), (434, 436, 433), (436, 437, 435), (438, 434, 340), (439, 342, 343), (444, 443, 440), (440, 439, 343), (446, 445, 440), (447, 446, 443), (450, 440, 445), (453, 452, 451), (454, 455, 385), (457, 440, 385), (458, 457, 455), (460, 459, 457), (462, 441, 459), (429, 474, 473), (424, 478, 477), (424, 427, 478), (427, 480, 479), (427, 481, 480), (427, 484, 482), (427, 486, 484), (427, 488, 486), (492, 490, 489), (427, 493, 492), (427, 496, 494), (427, 497, 496), (427, 472, 470), (498, 427, 416), (499, 498, 430), (499, 579, 498), (434, 430, 437), (500, 499, 430), (342, 501, 438), (501, 500, 434), (502, 501, 342), (502, 582, 501), (439, 502, 342), (505, 503, 439), (503, 502, 439), (505, 506, 503), (506, 507, 503), (511, 510, 440), (512, 511, 440), (513, 512, 508), (511, 514, 510), (516, 517, 510), (517, 518, 510), (520, 519, 510), (521, 520, 510), (522, 524, 523), (520, 525, 519), (520, 526, 525), (527, 526, 520), (523, 527, 520), (528, 537, 439), (529, 528, 439), (530, 529, 519), (533, 532, 523), (534, 533, 523), (532, 536, 535), (538, 537, 528), (539, 538, 528), (542, 541, 537), (537, 544, 540), (537, 545, 544), (546, 545, 537), (546, 552, 547), (472, 553, 471), (559, 556, 555), (559, 558, 556), (561, 562, 560), (559, 564, 561), (564, 566, 563), (571, 569, 567), (559, 571, 568), (559, 572, 571), (572, 574, 573), (427, 555, 472), (579, 427, 498), (500, 580, 499), (580, 579, 499), (582, 642, 500), (586, 503, 585), (587, 502, 503), (588, 587, 503), (593, 592, 591), (596, 595, 502), (598, 597, 502), (600, 584, 502), (602, 601, 600), (603, 605, 604), (608, 607, 604), (606, 609, 608), (638, 616, 615), (638, 617, 616), (559, 619, 618), (621, 559, 622), (559, 624, 623), (559, 625, 624), (578, 628, 559), (631, 637, 630), (633, 638, 632), (627, 633, 626), (634, 612, 610), (614, 613, 612), (638, 614, 634), (578, 638, 628), (638, 615, 614), (640, 639, 578), (641, 580, 581), (644, 643, 641), (644, 645, 643), (646, 640, 580), (647, 646, 580), (648, 647, 645), (583, 642, 582), (584, 583, 582), (650, 649, 584), (649, 583, 584), (652, 583, 649), (653, 652, 649), (656, 655, 652), (658, 657, 583), (660, 659, 583), (659, 661, 583), (662, 650, 584), (665, 664, 584), (666, 650, 662), (667, 662, 584), (666, 672, 670), (666, 674, 672), (676, 649, 650), (678, 677, 649), (677, 683, 649), (678, 681, 677), (682, 651, 649), (677, 686, 685), (687, 686, 677), (688, 691, 690), (687, 693, 688), (694, 653, 651), (638, 701, 700), (638, 703, 702), (638, 704, 703), (638, 705, 704), (638, 706, 705), (708, 709, 707), (708, 710, 709), (696, 695, 638), (638, 700, 698), (760, 708, 638), (639, 760, 638), (714, 639, 640), (646, 714, 640), (715, 646, 647), (716, 715, 647), (642, 716, 648), (718, 646, 715), (716, 718, 715), (717, 719, 716), (719, 720, 718), (717, 721, 719), (583, 717, 642), (661, 724, 723), (728, 727, 723), (729, 728, 726), (731, 730, 583), (734, 722, 583), (736, 735, 733), (737, 730, 735), (745, 743, 730), (747, 746, 738), (748, 750, 747), (749, 751, 750), (752, 746, 747), (760, 755, 713), (760, 759, 756), (760, 762, 759), (760, 761, 762), (764, 766, 765), (760, 766, 761), (768, 767, 760), (767, 770, 769), (767, 774, 773), (767, 775, 774), (776, 778, 777), (779, 781, 780), (782, 776, 760), (784, 782, 639), (784, 783, 782), (786, 714, 646), (714, 785, 784), (786, 785, 714), (788, 786, 722), (791, 790, 788), (792, 788, 789), (790, 793, 786), (795, 794, 788), (793, 796, 786), (799, 798, 790), (802, 801, 786), (804, 803, 802), (806, 805, 786), (801, 806, 786), (808, 787, 746), (809, 808, 746), (811, 809, 746), (812, 808, 809), (813, 812, 809), (816, 815, 808), (817, 788, 787), (816, 819, 818), (820, 788, 817), (822, 821, 788), (824, 823, 788), (825, 824, 788), (776, 781, 779), (776, 827, 781), (832, 830, 828), (832, 831, 829), (834, 835, 833), (837, 839, 836), (843, 841, 839), (843, 842, 840), (846, 832, 776), (847, 846, 776), (848, 847, 776), (849, 848, 776), (850, 837, 832), (850, 843, 837), (852, 849, 776), (853, 852, 776), (854, 853, 776), (783, 854, 776), (856, 855, 783), (858, 856, 784), (860, 859, 785), (861, 860, 785), (862, 861, 785), (863, 862, 786), (859, 857, 785), (864, 858, 859), (865, 863, 786), (866, 865, 786), (867, 866, 786), (868, 867, 786), (869, 868, 786), (870, 864, 868), (875, 874, 786), (877, 876, 872), (879, 878, 876), (881, 1806, 869), (884, 885, 870), (889, 890, 871), (892, 893, 871), (893, 894, 871), (896, 895, 844), (845, 898, 897), (843, 898, 845), (843, 902, 901), (843, 906, 1807), (843, 908, 907), (905, 908, 843), (905, 912, 911), (905, 920, 912), (920, 914, 913), (916, 917, 915), (851, 918, 850), (1808, 905, 918), (919, 1808, 918), (919, 920, 1808), (864, 922, 858), (925, 926, 864), (894, 927, 871), (928, 929, 871), (929, 930, 871), (930, 932, 871), (932, 934, 933), (933, 936, 935), (938, 939, 871), (942, 941, 871), (943, 942, 871), (944, 943, 939), (945, 944, 939), (948, 947, 943), (919, 953, 917), (919, 955, 953), (919, 956, 954), (958, 959, 957), (919, 962, 960), (962, 963, 961), (919, 964, 962), (919, 966, 964), (970, 967, 965), (919, 970, 966), (972, 971, 970), (972, 973, 971), (921, 919, 916), (976, 972, 919), (979, 923, 922), (981, 979, 922), (984, 983, 981), (986, 985, 981), (987, 986, 981), (988, 987, 981), (989, 990, 925), (925, 992, 991), (993, 926, 990), (924, 996, 995), (924, 997, 996), (926, 998, 997), (926, 999, 998), (926, 1003, 1002), (1000, 1004, 1003), (1809, 1004, 1000), (1007, 1006, 924), (1008, 1007, 1005), (1009, 924, 1006), (1011, 1010, 1009), (1014, 1013, 924), (1013, 1015, 924), (1015, 982, 924), (1018, 949, 941), (941, 1019, 950), (951, 1020, 1019), (952, 1021, 1020), (1022, 992, 925), (1021, 1024, 1020), (1026, 1025, 1023), (975, 1032, 974), (975, 1034, 1032), (1037, 1035, 1034), (1037, 1036, 1035), (1037, 1039, 1038), (1037, 1042, 1040), (978, 1044, 1041), (978, 1046, 1044), (1053, 1050, 1048), (978, 1053, 1046), (1050, 1052, 1049), (1053, 1054, 1052), (1053, 1029, 1054), (1055, 978, 977), (1057, 1055, 977), (1059, 980, 981), (1060, 1059, 1058), (1064, 1063, 1059), (1065, 1064, 1061), (1067, 1066, 1063), (1068, 1067, 1063), (1066, 1069, 980), (1073, 1072, 980), (1075, 1074, 980), (1076, 1057, 980), (1077, 1076, 980), (1078, 1077, 980), (1079, 1078, 1074), (1053, 1083, 1081), (1031, 1053, 1082), (1053, 1085, 1083), (1053, 1087, 1084), (1089, 1091, 1088), (1172, 1093, 1091), (1172, 1095, 1092), (1095, 1097, 1094), (1053, 1172, 1089), (1097, 1099, 1096), (1103, 1100, 1101), (1172, 1103, 1101), (1105, 1106, 1104), (1172, 1108, 1106), (1172, 1109, 1107), (1110, 1172, 1053), (1113, 1056, 1055), (1057, 1113, 1055), (1116, 1113, 1057), (1115, 1118, 1117), (1121, 1120, 1057), (1117, 1121, 1057), (1115, 1122, 1118), (1115, 1123, 1122), (1119, 1123, 1115), (1115, 1124, 1119), (1125, 1076, 1077), (1128, 1114, 1126), (1128, 1129, 1114), (1130, 1131, 1114), (1132, 1133, 1114), (1135, 1136, 1134), (1138, 1139, 1137), (1137, 1115, 1136), (1140, 1141, 1139), (1141, 1142, 1115), (1143, 1144, 1115), (1115, 1145, 1124), (1149, 1151, 1148), (1151, 1153, 1150), (1151, 1155, 1153), (1155, 1157, 1154), (1159, 1156, 1157), (1156, 1161, 1160), (1159, 1161, 1156), (1161, 1163, 1162), (1159, 1163, 1161), (1167, 1169, 1168), (1159, 1170, 1169), (1170, 1159, 1171), (1172, 1149, 1080), (1176, 1173, 1174), (1810, 1175, 1111), (1056, 1810, 1112), (1177, 1174, 1175), (1178, 1177, 1810), (1178, 1174, 1177), (1178, 1176, 1174), (1179, 1178, 1056), (1180, 1120, 1121), (1183, 1182, 1181), (1189, 1188, 1179), (1190, 1189, 1186), (1191, 1188, 1189), (1194, 1193, 1188), (1193, 1195, 1179), (1195, 1197, 1179), (1197, 1199, 1255), (1146, 1202, 1201), (1204, 1203, 1147), (1202, 1206, 1205), (1207, 1146, 1115), (1208, 1207, 1203), (1146, 1210, 1209), (1146, 1212, 1210), (1213, 1212, 1146), (1214, 1213, 1146), (1215, 1214, 1146), (1216, 1215, 1146), (1159, 1218, 1217), (1159, 1219, 1218), (1219, 1223, 1222), (1225, 1228, 1227), (1234, 1244, 1233), (1244, 1243, 1238), (1241, 1247, 1240), (1243, 1294, 1242), (1234, 1294, 1244), (1248, 1223, 1173), (1248, 1225, 1223), (1225, 1248, 1228), (1248, 1232, 1230), (1248, 1236, 1232), (1249, 1234, 1236), (1176, 1248, 1173), (1252, 1251, 1178), (1200, 1254, 1199), (1257, 1256, 1199), (1255, 1253, 1179), (1260, 1261, 1255), (1264, 1263, 1261), (1266, 1265, 1253), (1269, 1271, 1265), (1271, 1273, 1265), (1272, 1274, 1273), (1273, 1270, 1265), (1277, 1278, 1276), (1282, 1281, 1276), (1279, 1283, 1282), (1280, 1285, 1270), (1284, 1288, 1252), (1290, 1289, 1270), (1294, 1293, 1245), (1293, 1295, 1291), (1296, 1293, 1297), (1293, 1303, 1302), (1293, 1305, 1304), (1305, 1307, 1306), (1305, 1308, 1307), (1250, 1249, 1248), (1251, 1250, 1176), (1315, 1313, 1251), (1316, 1315, 1314), (1318, 1317, 1252), (1317, 1319, 1252), (1322, 1321, 1252), (1319, 1322, 1252), (1324, 1323, 1317), (1811, 1325, 1323), (1326, 1314, 1252), (1321, 1327, 1252), (1252, 1330, 1329), (1331, 1327, 1321), (1333, 1332, 1314), (1327, 1335, 1334), (1336, 1335, 1327), (1337, 1332, 1333), (1339, 1338, 1314), (1338, 1340, 1316), (1341, 1288, 1284), (1344, 1343, 1342), (1345, 1318, 1252), (1347, 1346, 1318), (1308, 1350, 1349), (1350, 1308, 1351), (1308, 1353, 1352), (1353, 1308, 1354), (1357, 1356, 1308), (1359, 1361, 1360), (1362, 1361, 1357), (1362, 1364, 1361), (1364, 1365, 1363), (1362, 1367, 1364), (1368, 1362, 1308), (1369, 1312, 1251), (1371, 1369, 1313), (1315, 1371, 1313), (1372, 1312, 1369), (1373, 1372, 1371), (1315, 1373, 1371), (1375, 1374, 1372), (1315, 1375, 1373), (1376, 1375, 1315), (1377, 1370, 1312), (1375, 1377, 1374), (1376, 1377, 1375), (1340, 1378, 1316), (1378, 1385, 1316), (1383, 1379, 1380), (1384, 1393, 1383), (1387, 1394, 1316), (1316, 1395, 1389), (1392, 1316, 1391), (1383, 1392, 1379), (1399, 1398, 1383), (1397, 1400, 1399), (1400, 1402, 1399), (1401, 1403, 1402), (1406, 1316, 1392), (1398, 1406, 1392), (1399, 1404, 1398), (1403, 1405, 1402), (1404, 1407, 1398), (1409, 1408, 1399), (1411, 1410, 1316), (1412, 1411, 1316), (1413, 1412, 1406), (1415, 1414, 1316), (1416, 1414, 1415), (1421, 1420, 1417), (1422, 1376, 1316), (1424, 1425, 1405), (1362, 1432, 1430), (1362, 1433, 1432), (1362, 1435, 1433), (1362, 1439, 1437), (1362, 1442, 1441), (1367, 1445, 1366), (1362, 1447, 1367), (1362, 1446, 1447), (1362, 1449, 1448), (1427, 1426, 1449), (1362, 1428, 1429), (1451, 1362, 1368), (1450, 1451, 1368), (1376, 1452, 1377), (1812, 1370, 1452), (1376, 1812, 1452), (1454, 1450, 1370), (1455, 1454, 1453), (1376, 1455, 1453), (1455, 1457, 1454), (1456, 1455, 1376), (1459, 1458, 1457), (1456, 1459, 1455), (1461, 1460, 1422), (1462, 1376, 1460), (1462, 1463, 1376), (1466, 1467, 1376), (1469, 1470, 1376), (1471, 1376, 1470), (1472, 1473, 1376), (1473, 1475, 1376), (1474, 1476, 1475), (1477, 1478, 1376), (1478, 1480, 1376), (1479, 1481, 1480), (1484, 1483, 1376), (1485, 1483, 1484), (1487, 1486, 1483), (1483, 1456, 1376), (1444, 1489, 1443), (1362, 1489, 1444), (1489, 1492, 1491), (1362, 1494, 1493), (1499, 1494, 1362), (1494, 1498, 1497), (1499, 1498, 1494), (1499, 1500, 1498), (1500, 1502, 1501), (1499, 1504, 1503), (1505, 1508, 1507), (1451, 1499, 1362), (1505, 1499, 1508), (1499, 1512, 1509), (1515, 1451, 1450), (1516, 1515, 1450), (1456, 1518, 1459), (1519, 1516, 1450), (1456, 1519, 1518), (1520, 1516, 1519), (1521, 1483, 1488), (1523, 1522, 1483), (1524, 1523, 1483), (1525, 1524, 1483), (1527, 1526, 1483), (1528, 1527, 1483), (1529, 1528, 1522), (1526, 1520, 1456), (1532, 1526, 1531), (1533, 1520, 1526), (1537, 1536, 1535), (1539, 1538, 1520), (1542, 1541, 1539), (1538, 1543, 1520), (1556, 1549, 1546), (1556, 1548, 1549), (1556, 1552, 1548), (1552, 1554, 1551), (1556, 1555, 1553), (1556, 1558, 1555), (1558, 1560, 1557), (1560, 1561, 1559), (1556, 1563, 1561), (1556, 1562, 1563), (1556, 1566, 1565), (1556, 1568, 1566), (1556, 1569, 1568), (1556, 1547, 1545), (1513, 1556, 1511), (1499, 1556, 1513), (1515, 1571, 1451), (1571, 1514, 1451), (1520, 1517, 1516), (1576, 1575, 1520), (1573, 1577, 1517), (1575, 1579, 1578), (1579, 1580, 1578), (1580, 1582, 1578), (1581, 1583, 1582), (1578, 1584, 1573), (1585, 1586, 1578), (1584, 1614, 1515), (1592, 1591, 1543), (1594, 1593, 1591), (1595, 1572, 1520), (1813, 1574, 1572), (1569, 1597, 1570), (1599, 1598, 1597), (1599, 1600, 1598), (1599, 1601, 1600), (1599, 1602, 1601), (1599, 1603, 1602), (1599, 1604, 1603), (1599, 1605, 1604), (1599, 1606, 1605), (1599, 1607, 1606), (1599, 1608, 1607), (1599, 1609, 1608), (1599, 1610, 1609), (1599, 1611, 1610), (1599, 1612, 1611), (1599, 1613, 1612), (1616, 1615, 1614), (1578, 1614, 1584), (1617, 1618, 1621), (1618, 1619, 1621), (1621, 1614, 1578), (1625, 1624, 1621), (1621, 1616, 1623), (1626, 1621, 1624), (1627, 1621, 1626), (1628, 1629, 1619), (1622, 1630, 1621), (1630, 1631, 1621), (1631, 1632, 1621), (1632, 1633, 1621), (1634, 1635, 1625), (1637, 1624, 1625), (1599, 1639, 1613), (1599, 1640, 1639), (1599, 1641, 1640), (1599, 1642, 1641), (1599, 1643, 1642), (1599, 1644, 1643), (1599, 1646, 1644), (1599, 1647, 1646), (1599, 1648, 1647), (1599, 1649, 1648), (1651, 1650, 1649), (1645, 1651, 1599), (1651, 1652, 1650), (1651, 1653, 1652), (1651, 1654, 1653), (1651, 1655, 1654), (1651, 1656, 1655), (1657, 1645, 1599), (1657, 1599, 1571), (1615, 1657, 1571), (1615, 1658, 1657), (1615, 1728, 1660), (1664, 1663, 1621), (1666, 1665, 1621), (1666, 1667, 1665), (1668, 1669, 1665), (1621, 1661, 1616), (1670, 1661, 1665), (1671, 1672, 1665), (1673, 1674, 1672), (1675, 1676, 1674), (1677, 1679, 1678), (1679, 1682, 1678), (1680, 1681, 1682), (1686, 1670, 1685), (1688, 1687, 1670), (1692, 1691, 1656), (1645, 1693, 1651), (1651, 1695, 1692), (1693, 1697, 1651), (1700, 1699, 1693), (1645, 1703, 1700), (1702, 1703, 1645), (1706, 1702, 1645), (1706, 1707, 1702), (1711, 1710, 1645), (1710, 1716, 1715), (1645, 1717, 1711), (1645, 1718, 1717), (1645, 1719, 1712), (1645, 1720, 1719), (1721, 1720, 1645), (1723, 1722, 1645), (1714, 1723, 1645), (1615, 1730, 1729), (1733, 1732, 1726), (1736, 1735, 1657), (1737, 1731, 1657), (1739, 1738, 1731), (1742, 1741, 1738), (1740, 1743, 1657), (1744, 1740, 1657), (1745, 1714, 1645), (1743, 1745, 1645), (1747, 1746, 1740), (1748, 1747, 1740), (1615, 1752, 1734), (1615, 1753, 1750), (1755, 1754, 1615), (1662, 1755, 1615), (1751, 1756, 1661), (1615, 1760, 1759), (1756, 1762, 1662), (1661, 1768, 1767), (1661, 1769, 1768), (1772, 1769, 1661), (1670, 1770, 1661), (1769, 1772, 1771), (1661, 1773, 1772), (1661, 1775, 1774), (1661, 1777, 1775), (1770, 1777, 1661), (1770, 1781, 1779), (1770, 1782, 1781), (1670, 1783, 1782), (1785, 1784, 1670), (1786, 1785, 1670), (1670, 1788, 1783), (1785, 1792, 1791), (1785, 1793, 1792), (1794, 1793, 1785), (1797, 1796, 1795), (1799, 1670, 1798), (1801, 1800, 1670), (1803, 1802, 1776), (1802, 1786, 1776)])
me_mesh.update()

# ---- objects
ob_mycurve = bpy.data.objects.new('myCurve', me_mesh)

# ---- transforms, parenting, visibility, modifiers, constraints
ob_mycurve.location = (0.0, 0.0, 0.0)
_m = ob_mycurve.modifiers.new('Auto Smooth', 'NODES')
_m.node_group = ng_auto_smooth
_gi = [s.identifier for s in ng_auto_smooth.interface.items_tree if s.item_type == 'SOCKET' and s.in_out == 'INPUT']
_m[_gi[1]] = 3.142  # Angle

# ---- collection membership
scene.collection.objects.link(ob_mycurve)

# ---- scene / render settings (as saved in the file)
scene.frame_start = 1; scene.frame_end = 250; scene.frame_set(1)
scene.render.engine = 'BLENDER_EEVEE_NEXT'
scene.cycles.sampling_pattern = 'TABULATED_SOBOL'
scene.cycles.use_light_tree = False
scene.view_settings.view_transform = 'Filmic'
bpy.context.view_layer.update()

# ---- added for rendering (the .blend has no active camera and no usable light): camera, sun
cam_auto = bpy.data.cameras.new('AutoCamera')
cam_auto.lens = 50.0
cam_auto.sensor_width = 36.0
cam_auto.clip_end = 1000.0
ob_auto_camera = bpy.data.objects.new('AutoCamera', cam_auto)
scene.collection.objects.link(ob_auto_camera)
ob_auto_camera.location = (92.5583, 18.306, 6.73441)
ob_auto_camera.rotation_euler = (1.09748, -7.21219e-08, 0.694738)
scene.camera = ob_auto_camera
light_auto_sun = bpy.data.lights.new('AutoSun', 'SUN')
light_auto_sun.energy = 3.0
light_auto_sun.angle = 0.0523599
ob_auto_sun = bpy.data.objects.new('AutoSun', light_auto_sun)
scene.collection.objects.link(ob_auto_sun)
ob_auto_sun.rotation_euler = (0.872665, 0.174533, 0.523599)
bpy.context.view_layer.update()

